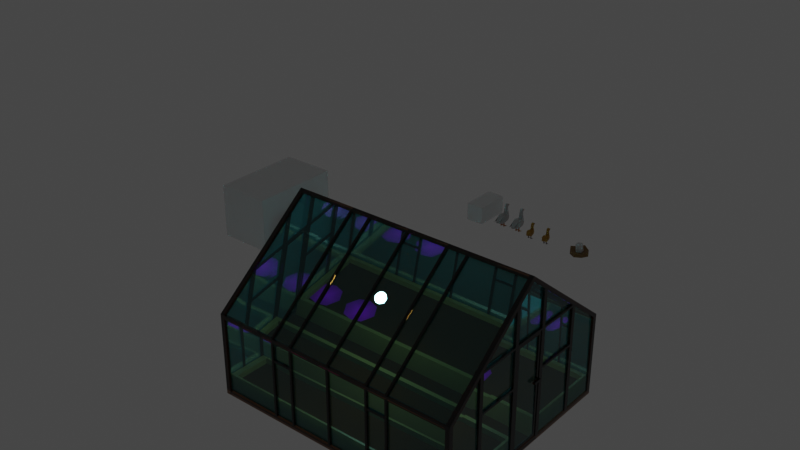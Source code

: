 # Source: Goose.blend  (saved by Blender 2.91.10; exported with 4.5.12 LTS)
import bpy
from mathutils import Matrix  # noqa: F401  (used for matrix-valued properties, if any)

bpy.ops.wm.read_factory_settings(use_empty=True)
scene = bpy.context.scene
scene.name = 'Scene'

# ---- collections
col_collection = bpy.data.collections.new('Collection'); scene.collection.children.link(col_collection)
col_animal_sizes = bpy.data.collections.new('Animal Sizes'); scene.collection.children.link(col_animal_sizes)

# ---- images (referenced by path relative to the original .blend; pixels are not part of the script)
import os
ASSET_DIR = os.environ.get("B2B_ASSET_DIR", "")  # directory of the original .blend (textures are referenced by path, not embedded)
HERE = os.path.dirname(os.path.abspath(__file__))  # packed textures are extracted next to this script under _unpacked/

def load_image(name, relpath, width, height, colorspace="sRGB"):
    """Load a texture the original file referenced (path relative to the .blend, or extracted next to this script)."""
    p = next((c for c in (os.path.join(HERE, relpath), os.path.join(ASSET_DIR, relpath)) if relpath and os.path.exists(c)), "")
    if p:
        img = bpy.data.images.load(p, check_existing=True)
        img.name = name
    else:  # same state as the original file: an image datablock whose file is absent (Cycles renders it pink)
        img = bpy.data.images.new(name, width, height)
        img.source = "FILE"
        img.filepath = "//" + (relpath or name)
    img.colorspace_settings.name = colorspace
    return img
img_wet_ground_002 = load_image('Wet Ground.002', 'Wet Ground.png', 1024, 1024, 'sRGB')
img_dry_ground = load_image('Dry Ground', 'Dry Ground.png', 1024, 1024, 'sRGB')

# ---- materials (node trees are filled in below, after node groups)
mat_wet_ground = bpy.data.materials.new('Wet Ground')
mat_wet_ground.surface_render_method = 'BLENDED'
mat_wet_ground.blend_method = 'BLEND'
mat_dry_ground = bpy.data.materials.new('Dry Ground')
mat_dry_ground.surface_render_method = 'BLENDED'
mat_dry_ground.blend_method = 'BLEND'
mat_wood = bpy.data.materials.new('Wood')
mat_ground = bpy.data.materials.new('Ground')
mat_material = bpy.data.materials.new('Material')
mat_material_001 = bpy.data.materials.new('Material.001')
mat_goose_main = bpy.data.materials.new('Goose main')
mat_goose_orange = bpy.data.materials.new('Goose orange')
mat_chicken_yellow = bpy.data.materials.new('Chicken yellow')
mat_egg = bpy.data.materials.new('Egg')
mat_goose_kid_main = bpy.data.materials.new('Goose kid main')
mat_goose_kid_addition = bpy.data.materials.new('Goose kid addition')

# ---- material node trees
mat_wet_ground.use_nodes = True; mat_wet_ground.node_tree.nodes.clear()
_N = mat_wet_ground.node_tree.nodes; _L = mat_wet_ground.node_tree.links
n0 = _N.new('ShaderNodeOutputMaterial'); n0.name = 'Material Output'; n0.location = (300, 300)
n1 = _N.new('ShaderNodeTexImage'); n1.name = 'Image Texture'; n1.location = (-200, 300)
n1.image = img_wet_ground_002
n1.extension = 'CLIP'
n2 = _N.new('ShaderNodeBsdfPrincipled'); n2.name = 'Principled BSDF'; n2.location = (0, 300)
n2.distribution = 'GGX'
n2.subsurface_method = 'BURLEY'
n2.inputs[3].default_value = 1.45
n2.inputs[27].default_value = (0.0, 0.0, 0.0, 1.0)
n2.inputs[28].default_value = 1.0
_L.new(n1.outputs[0], n2.inputs[0])
_L.new(n1.outputs[1], n2.inputs[4])
_L.new(n2.outputs[0], n0.inputs[0])
n0.is_active_output = True
mat_dry_ground.use_nodes = True; mat_dry_ground.node_tree.nodes.clear()
_N = mat_dry_ground.node_tree.nodes; _L = mat_dry_ground.node_tree.links
n0 = _N.new('ShaderNodeOutputMaterial'); n0.name = 'Material Output'; n0.location = (138, 291)
n1 = _N.new('ShaderNodeTexImage'); n1.name = 'Image Texture'; n1.location = (-262, 291)
n1.image = img_dry_ground
n1.extension = 'CLIP'
n2 = _N.new('ShaderNodeBsdfPrincipled'); n2.name = 'Principled BSDF'; n2.location = (-62, 291)
n2.distribution = 'GGX'
n2.subsurface_method = 'BURLEY'
n2.inputs[3].default_value = 1.45
n2.inputs[27].default_value = (0.0, 0.0, 0.0, 1.0)
n2.inputs[28].default_value = 1.0
_L.new(n1.outputs[0], n2.inputs[0])
_L.new(n1.outputs[1], n2.inputs[4])
_L.new(n2.outputs[0], n0.inputs[0])
n0.is_active_output = True
mat_wood.use_nodes = True; mat_wood.node_tree.nodes.clear()
_N = mat_wood.node_tree.nodes; _L = mat_wood.node_tree.links
n0 = _N.new('ShaderNodeBsdfPrincipled'); n0.name = 'Principled BSDF'; n0.location = (10, 300)
n0.distribution = 'GGX'
n0.subsurface_method = 'BURLEY'
n0.inputs[0].default_value = (0.2462, 0.1366, 0.03203, 1.0)
n0.inputs[3].default_value = 1.45
n0.inputs[27].default_value = (0.0, 0.0, 0.0, 1.0)
n0.inputs[28].default_value = 1.0
n1 = _N.new('ShaderNodeOutputMaterial'); n1.name = 'Material Output'; n1.location = (300, 300)
_L.new(n0.outputs[0], n1.inputs[0])
n1.is_active_output = True
mat_ground.use_nodes = True; mat_ground.node_tree.nodes.clear()
_N = mat_ground.node_tree.nodes; _L = mat_ground.node_tree.links
n0 = _N.new('ShaderNodeBsdfPrincipled'); n0.name = 'Principled BSDF'; n0.location = (15, 390)
n0.distribution = 'GGX'
n0.subsurface_method = 'BURLEY'
n0.inputs[0].default_value = (0.05522, 0.01159, 0.0, 1.0)
n0.inputs[2].default_value = 0.5996
n0.inputs[3].default_value = 1.45
n0.inputs[13].default_value = 0.0
n0.inputs[27].default_value = (0.0, 0.0, 0.0, 1.0)
n0.inputs[28].default_value = 1.0
n1 = _N.new('ShaderNodeOutputMaterial'); n1.name = 'Material Output'; n1.location = (305, 390)
_L.new(n0.outputs[0], n1.inputs[0])
n1.is_active_output = True
mat_material.use_nodes = True; mat_material.node_tree.nodes.clear()
_N = mat_material.node_tree.nodes; _L = mat_material.node_tree.links
n0 = _N.new('ShaderNodeBsdfPrincipled'); n0.name = 'Principled BSDF'; n0.location = (10, 300)
n0.distribution = 'GGX'
n0.subsurface_method = 'BURLEY'
n0.inputs[0].default_value = (0.0331, 0.006992, 0.001413, 1.0)
n0.inputs[2].default_value = 0.0
n0.inputs[3].default_value = 1.45
n0.inputs[13].default_value = 0.0
n0.inputs[18].default_value = 1.0
n0.inputs[27].default_value = (0.0, 0.0, 0.0, 1.0)
n0.inputs[28].default_value = 1.0
n1 = _N.new('ShaderNodeOutputMaterial'); n1.name = 'Material Output'; n1.location = (300, 300)
_L.new(n0.outputs[0], n1.inputs[0])
n1.is_active_output = True
mat_material_001.use_nodes = True; mat_material_001.node_tree.nodes.clear()
_N = mat_material_001.node_tree.nodes; _L = mat_material_001.node_tree.links
n0 = _N.new('ShaderNodeBsdfPrincipled'); n0.name = 'Principled BSDF'; n0.location = (10, 300)
n0.distribution = 'GGX'
n0.subsurface_method = 'BURLEY'
n0.inputs[0].default_value = (0.08212, 0.7286, 0.8, 1.0)
n0.inputs[2].default_value = 0.0
n0.inputs[3].default_value = 1.45
n0.inputs[13].default_value = 1.0
n0.inputs[18].default_value = 0.907
n0.inputs[27].default_value = (0.0, 0.0, 0.0, 1.0)
n0.inputs[28].default_value = 1.0
n1 = _N.new('ShaderNodeOutputMaterial'); n1.name = 'Material Output'; n1.location = (300, 300)
_L.new(n0.outputs[0], n1.inputs[0])
n1.is_active_output = True
mat_goose_main.use_nodes = True; mat_goose_main.node_tree.nodes.clear()
_N = mat_goose_main.node_tree.nodes; _L = mat_goose_main.node_tree.links
n0 = _N.new('ShaderNodeBsdfPrincipled'); n0.name = 'Principled BSDF'; n0.location = (10, 300)
n0.distribution = 'GGX'
n0.subsurface_method = 'BURLEY'
n0.inputs[0].default_value = (0.4878, 0.4878, 0.4878, 1.0)
n0.inputs[3].default_value = 1.45
n0.inputs[27].default_value = (0.0, 0.0, 0.0, 1.0)
n0.inputs[28].default_value = 1.0
n1 = _N.new('ShaderNodeOutputMaterial'); n1.name = 'Material Output'; n1.location = (300, 300)
_L.new(n0.outputs[0], n1.inputs[0])
n1.is_active_output = True
mat_goose_orange.use_nodes = True; mat_goose_orange.node_tree.nodes.clear()
_N = mat_goose_orange.node_tree.nodes; _L = mat_goose_orange.node_tree.links
n0 = _N.new('ShaderNodeBsdfPrincipled'); n0.name = 'Principled BSDF'; n0.location = (10, 300)
n0.distribution = 'GGX'
n0.subsurface_method = 'BURLEY'
n0.inputs[0].default_value = (0.4523, 0.1282, 0.01299, 1.0)
n0.inputs[3].default_value = 1.45
n0.inputs[27].default_value = (0.0, 0.0, 0.0, 1.0)
n0.inputs[28].default_value = 1.0
n1 = _N.new('ShaderNodeOutputMaterial'); n1.name = 'Material Output'; n1.location = (300, 300)
_L.new(n0.outputs[0], n1.inputs[0])
n1.is_active_output = True
mat_chicken_yellow.use_nodes = True; mat_chicken_yellow.node_tree.nodes.clear()
_N = mat_chicken_yellow.node_tree.nodes; _L = mat_chicken_yellow.node_tree.links
n0 = _N.new('ShaderNodeBsdfPrincipled'); n0.name = 'Principled BSDF'; n0.location = (10, 300)
n0.distribution = 'GGX'
n0.subsurface_method = 'BURLEY'
n0.inputs[0].default_value = (0.2169, 0.1138, 0.02599, 1.0)
n0.inputs[3].default_value = 1.45
n0.inputs[27].default_value = (0.0, 0.0, 0.0, 1.0)
n0.inputs[28].default_value = 1.0
n1 = _N.new('ShaderNodeOutputMaterial'); n1.name = 'Material Output'; n1.location = (300, 300)
_L.new(n0.outputs[0], n1.inputs[0])
n1.is_active_output = True
mat_egg.use_nodes = True; mat_egg.node_tree.nodes.clear()
_N = mat_egg.node_tree.nodes; _L = mat_egg.node_tree.links
n0 = _N.new('ShaderNodeBsdfPrincipled'); n0.name = 'Principled BSDF'; n0.location = (10, 300)
n0.distribution = 'GGX'
n0.subsurface_method = 'BURLEY'
n0.inputs[0].default_value = (0.6457, 0.6457, 0.6457, 1.0)
n0.inputs[3].default_value = 1.45
n0.inputs[27].default_value = (0.0, 0.0, 0.0, 1.0)
n0.inputs[28].default_value = 1.0
n1 = _N.new('ShaderNodeOutputMaterial'); n1.name = 'Material Output'; n1.location = (300, 300)
_L.new(n0.outputs[0], n1.inputs[0])
n1.is_active_output = True
mat_goose_kid_main.use_nodes = True; mat_goose_kid_main.node_tree.nodes.clear()
_N = mat_goose_kid_main.node_tree.nodes; _L = mat_goose_kid_main.node_tree.links
n0 = _N.new('ShaderNodeBsdfPrincipled'); n0.name = 'Principled BSDF'; n0.location = (10, 300)
n0.distribution = 'GGX'
n0.subsurface_method = 'BURLEY'
n0.inputs[0].default_value = (0.4101, 0.206, 0.01397, 1.0)
n0.inputs[3].default_value = 1.45
n0.inputs[27].default_value = (0.0, 0.0, 0.0, 1.0)
n0.inputs[28].default_value = 1.0
n1 = _N.new('ShaderNodeOutputMaterial'); n1.name = 'Material Output'; n1.location = (300, 300)
_L.new(n0.outputs[0], n1.inputs[0])
n1.is_active_output = True
mat_goose_kid_addition.use_nodes = True; mat_goose_kid_addition.node_tree.nodes.clear()
_N = mat_goose_kid_addition.node_tree.nodes; _L = mat_goose_kid_addition.node_tree.links
n0 = _N.new('ShaderNodeBsdfPrincipled'); n0.name = 'Principled BSDF'; n0.location = (10, 300)
n0.distribution = 'GGX'
n0.subsurface_method = 'BURLEY'
n0.inputs[0].default_value = (0.08747, 0.05034, 0.04239, 1.0)
n0.inputs[3].default_value = 1.45
n0.inputs[27].default_value = (0.0, 0.0, 0.0, 1.0)
n0.inputs[28].default_value = 1.0
n1 = _N.new('ShaderNodeOutputMaterial'); n1.name = 'Material Output'; n1.location = (300, 300)
_L.new(n0.outputs[0], n1.inputs[0])
n1.is_active_output = True

# ---- world
world_world = bpy.data.worlds.new('World'); scene.world = world_world
world_world.use_nodes = True; world_world.node_tree.nodes.clear()
_N = world_world.node_tree.nodes; _L = world_world.node_tree.links
n0 = _N.new('ShaderNodeOutputWorld'); n0.name = 'World Output'; n0.location = (300, 300)
n1 = _N.new('ShaderNodeBackground'); n1.name = 'Background'; n1.location = (10, 300)
n1.inputs[0].default_value = (0.05088, 0.05088, 0.05088, 1.0)
_L.new(n1.outputs[0], n0.inputs[0])
n0.is_active_output = True
world_world.color = (0.05088, 0.05088, 0.05088)
world_world.use_sun_shadow = False
world_world.sun_shadow_jitter_overblur = 0.0

# ---- lights
light_point = bpy.data.lights.new('Point', 'POINT')
light_point.transmission_factor = 0.0
light_point.energy = 200.0
light_point.shadow_soft_size = 0.25
light_point.shadow_maximum_resolution = 0.006
light_point.use_absolute_resolution = True

# ---- meshes
me_plane = bpy.data.meshes.new('Plane')
me_plane.from_pydata([(0.6207, 0.765, -0.01421), (-0.6207, 0.765, -0.01421), (0.0, 0.9761, -0.0001581), (0.6207, -0.765, -0.01421), (0.9745, 0.0, -0.0001581), (-0.6207, -0.765, -0.01421), (-0.9745, 0.0, -0.0001581), (0.0, -0.9761, -0.0001581)], [], [(2, 1, 6, 5, 7, 3, 4, 0)])
_uv = me_plane.uv_layers.new(name='UVMap')
_uv.uv.foreach_set('vector', [0.2489, 0.9638, 9.632e-05, 0.7273, 9.622e-05, 0.2861, 0.336, 9.622e-05, 0.6774, 0.03622, 0.9261, 0.2727, 0.9261, 0.7139, 0.5902, 0.9999])
me_plane.materials.append(mat_wet_ground)
me_plane.use_remesh_fix_poles = True
me_plane.use_remesh_preserve_attributes = False
me_plane.use_mirror_vertex_groups = False
me_plane.update()
me_plane_001 = bpy.data.meshes.new('Plane.001')
me_plane_001.from_pydata([(0.6207, 0.765, -0.01421), (-0.6207, 0.765, -0.01421), (0.0, 0.9761, -0.0001581), (0.6207, -0.765, -0.01421), (0.9745, 0.0, -0.0001581), (-0.6207, -0.765, -0.01421), (-0.9745, 0.0, -0.0001581), (0.0, -0.9761, -0.0001581)], [], [(2, 1, 6, 5, 7, 3, 4, 0)])
_uv = me_plane_001.uv_layers.new(name='UVMap')
_uv.uv.foreach_set('vector', [0.2489, 0.9638, 9.632e-05, 0.7273, 9.622e-05, 0.2861, 0.336, 9.622e-05, 0.6774, 0.03622, 0.9261, 0.2727, 0.9261, 0.7139, 0.5902, 0.9999])
me_plane_001.materials.append(mat_dry_ground)
me_plane_001.use_remesh_fix_poles = True
me_plane_001.use_remesh_preserve_attributes = False
me_plane_001.use_mirror_vertex_groups = False
me_plane_001.update()
me_cube_016 = bpy.data.meshes.new('Cube.016')
me_cube_016.from_pydata([(6.018, 2.0, 0.3164), (6.018, 2.0, -0.6836), (6.018, -2.0, -0.6836), (-6.018, 2.0, -0.6836), (-6.018, -2.0, 0.3164), (-6.018, -2.0, -0.6836), (5.726, -1.806, 0.3164), (-5.726, -1.806, 0.3164), (5.726, 1.806, 0.3164), (-5.726, 1.806, 0.3164), (6.018, -2.0, 0.3164), (-6.018, 2.0, 0.3164), (5.726, -1.806, 0.05081), (-5.726, -1.806, 0.05081), (5.726, 1.806, 0.05081), (-5.726, 1.806, 0.05081)], [], [(2, 10, 4, 5), (5, 4, 11, 3), (1, 0, 10, 2), (3, 11, 0, 1), (8, 9, 15, 14), (6, 7, 4, 10), (8, 6, 10, 0), (7, 9, 11, 4), (9, 8, 0, 11), (14, 15, 13, 12), (6, 8, 14, 12), (9, 7, 13, 15), (7, 6, 12, 13)])
me_cube_016.polygons.foreach_set('material_index', [0, 0, 0, 0, 0, 0, 0, 0, 0, 1, 0, 0, 0])
_uv = me_cube_016.uv_layers.new(name='UVMap')
_uv.uv.foreach_set('vector', [0.8022, 0.9922, 0.7102, 0.9922, 0.7102, 0.256, 0.8022, 0.256, 0.005136, 0.9889, 0.005136, 0.8302, 0.6402, 0.8302, 0.6402, 0.9889, 0.3475, 0.2409, 0.3475, 0.08205, 0.9831, 0.08205, 0.9831, 0.2409, 0.8336, 0.261, 0.9249, 0.261, 0.9249, 0.9916, 0.8336, 0.9916, 0.9426, 0.9738, 0.9426, 0.2787, 0.9669, 0.2787, 0.9669, 0.9738, 0.6923, 0.9744, 0.6923, 0.2739, 0.7102, 0.256, 0.7102, 0.9922, 0.3784, 0.05123, 0.9523, 0.05123, 0.9831, 0.08205, 0.3475, 0.08205, 0.03593, 0.7994, 0.6094, 0.7994, 0.6402, 0.8302, 0.005136, 0.8302, 0.9426, 0.2787, 0.9426, 0.9738, 0.9249, 0.9916, 0.9249, 0.261, 0.323, 0.009652, 0.323, 0.6648, 0.01212, 0.6648, 0.01212, 0.009652, 0.9523, 0.05123, 0.3784, 0.05123, 0.3784, 0.009026, 0.9523, 0.009026, 0.6094, 0.7994, 0.03593, 0.7994, 0.03593, 0.7572, 0.6094, 0.7572, 0.6923, 0.2739, 0.6923, 0.9744, 0.6679, 0.9744, 0.6679, 0.2739])
me_cube_016.materials.append(mat_wood)
me_cube_016.materials.append(mat_ground)
me_cube_016.use_remesh_preserve_volume = False
me_cube_016.use_remesh_preserve_attributes = False
me_cube_016.use_mirror_vertex_groups = False
me_cube_016.update()
me_cube_003 = bpy.data.meshes.new('Cube.003')
me_cube_003.from_pydata([(6.018, 2.0, 0.3164), (6.018, 2.0, -0.6836), (6.018, -2.0, -0.6836), (-6.018, 2.0, -0.6836), (-6.018, -2.0, 0.3164), (-6.018, -2.0, -0.6836), (5.726, -1.806, 0.3164), (-5.726, -1.806, 0.3164), (5.726, 1.806, 0.3164), (-5.726, 1.806, 0.3164), (6.018, -2.0, 0.3164), (-6.018, 2.0, 0.3164), (5.726, -1.806, 0.05081), (-5.726, -1.806, 0.05081), (5.726, 1.806, 0.05081), (-5.726, 1.806, 0.05081)], [], [(2, 10, 4, 5), (5, 4, 11, 3), (1, 0, 10, 2), (3, 11, 0, 1), (8, 9, 15, 14), (6, 7, 4, 10), (8, 6, 10, 0), (7, 9, 11, 4), (9, 8, 0, 11), (14, 15, 13, 12), (6, 8, 14, 12), (9, 7, 13, 15), (7, 6, 12, 13)])
me_cube_003.polygons.foreach_set('material_index', [0, 0, 0, 0, 0, 0, 0, 0, 0, 1, 0, 0, 0])
_uv = me_cube_003.uv_layers.new(name='UVMap')
_uv.uv.foreach_set('vector', [0.8022, 0.9922, 0.7102, 0.9922, 0.7102, 0.256, 0.8022, 0.256, 0.005136, 0.9889, 0.005136, 0.8302, 0.6402, 0.8302, 0.6402, 0.9889, 0.3475, 0.2409, 0.3475, 0.08205, 0.9831, 0.08205, 0.9831, 0.2409, 0.8336, 0.261, 0.9249, 0.261, 0.9249, 0.9916, 0.8336, 0.9916, 0.9426, 0.9738, 0.9426, 0.2787, 0.9669, 0.2787, 0.9669, 0.9738, 0.6923, 0.9744, 0.6923, 0.2739, 0.7102, 0.256, 0.7102, 0.9922, 0.3784, 0.05123, 0.9523, 0.05123, 0.9831, 0.08205, 0.3475, 0.08205, 0.03593, 0.7994, 0.6094, 0.7994, 0.6402, 0.8302, 0.005136, 0.8302, 0.9426, 0.2787, 0.9426, 0.9738, 0.9249, 0.9916, 0.9249, 0.261, 0.323, 0.009652, 0.323, 0.6648, 0.01212, 0.6648, 0.01212, 0.009652, 0.9523, 0.05123, 0.3784, 0.05123, 0.3784, 0.009026, 0.9523, 0.009026, 0.6094, 0.7994, 0.03593, 0.7994, 0.03593, 0.7572, 0.6094, 0.7572, 0.6923, 0.2739, 0.6923, 0.9744, 0.6679, 0.9744, 0.6679, 0.2739])
me_cube_003.materials.append(mat_wood)
me_cube_003.materials.append(mat_ground)
me_cube_003.use_remesh_preserve_volume = False
me_cube_003.use_remesh_preserve_attributes = False
me_cube_003.use_mirror_vertex_groups = False
me_cube_003.update()
me_cube = bpy.data.meshes.new('Cube')
me_cube.from_pydata([(2.0, -80.01, 5.361), (2.0, -80.0, 0.199), (2.0, -82.0, 5.202), (2.0, -82.0, 0.199), (-1.788e-07, -80.01, 5.361), (-1.788e-07, -80.0, 0.199), (-1.788e-07, -82.0, 5.202), (-1.788e-07, -82.0, 0.199), (-0.0006456, -100.0, 0.1979), (-1.788e-07, -100.0, 4.0), (-1.788e-07, -98.0, 0.1978), (-1.788e-07, -98.01, 3.925), (1.999, -100.0, 0.1979), (2.0, -100.0, 4.0), (2.0, -98.0, 0.1978), (2.0, -98.01, 3.925), (2.0, -0.005607, 4.001), (1.371e-06, -50.0, 8.0), (2.0, -1.991, 3.925), (1.371e-06, -50.0, 7.754), (1.999, -0.01027, 0.1993), (2.0, -50.0, 8.0), (2.0, -2.004, 0.1994), (2.0, -50.0, 7.754), (-0.0006463, -0.01027, 0.1993), (-1.609e-06, -0.005607, 4.001), (-1.371e-06, -2.004, 0.1994), (-1.371e-06, -1.991, 3.925), (-5.96e-08, -19.99, 5.361), (0.0, -20.01, 0.199), (0.0, -18.01, 5.202), (0.0, -18.01, 0.199), (2.0, -19.99, 5.361), (2.0, -20.01, 0.199), (2.0, -18.01, 5.202), (2.0, -18.01, 0.199), (2.0, -58.01, 7.115), (2.0, -58.0, 0.199), (2.0, -60.0, 6.957), (2.0, -60.0, 0.199), (-1.788e-07, -58.01, 7.115), (-1.788e-07, -58.0, 0.199), (-1.788e-07, -60.0, 6.957), (-1.788e-07, -60.0, 0.199), (0.0, -41.99, 7.115), (0.0, -42.01, 0.199), (0.0, -40.01, 6.957), (0.0, -40.01, 0.199), (2.0, -41.99, 7.115), (2.0, -42.01, 0.199), (2.0, -40.01, 6.957), (2.0, -40.01, 0.199), (2.0, -40.01, 5.361), (2.0, -60.0, 5.36), (2.0, -80.01, 5.259), (2.0, -60.0, 5.259), (-1.788e-07, -40.01, 5.361), (-1.192e-07, -60.0, 5.36), (-1.192e-07, -80.01, 5.259), (-1.192e-07, -60.0, 5.259), (-5.96e-08, -19.99, 3.497), (2.0, -40.01, 5.259), (2.0, -20.0, 5.259), (2.0, -19.99, 3.497), (-1.192e-07, -40.01, 5.259), (-1.192e-07, -20.0, 5.259), (2.0, -40.01, 3.497), (-1.788e-07, -40.01, 3.497), (2.0, -40.01, 3.396), (2.0, -20.0, 3.396), (-1.192e-07, -40.01, 3.396), (-1.192e-07, -20.0, 3.396), (-5.96e-08, -59.99, 3.497), (2.0, -59.99, 3.497), (2.0, -80.01, 3.497), (-1.788e-07, -80.01, 3.497), (2.0, -80.01, 3.396), (2.0, -60.0, 3.396), (-1.192e-07, -80.01, 3.396), (-1.192e-07, -60.0, 3.396), (-5.96e-08, -42.0, 5.36), (2.0, -42.0, 5.36), (2.0, -58.01, 5.36), (-1.788e-07, -58.01, 5.36), (2.0, -58.01, 5.259), (2.0, -42.0, 5.259), (-1.192e-07, -58.01, 5.259), (-1.192e-07, -42.0, 5.259), (1.999, -100.0, -0.0005848), (1.999, -0.01697, -0.0007889), (-0.001291, -100.0, -0.0005848), (-0.001291, -0.01697, -0.0007889), (0.3156, -58.0, 0.2011), (0.3156, -42.0, 0.2011), (0.3156, -58.0, 5.255), (0.3156, -42.0, 5.255), (1.762, -58.0, 0.2011), (1.762, -58.0, 5.255), (1.762, -42.0, 0.2011), (1.762, -42.0, 5.255), (1.762, -43.37, 0.3435), (0.3156, -43.37, 0.3435), (1.762, -56.63, 0.3435), (0.3156, -56.63, 0.3435), (1.762, -43.37, 5.112), (0.3156, -43.37, 5.112), (1.762, -56.63, 5.112), (0.3156, -56.63, 5.112), (-0.8113, -57.99, 2.951), (-0.8113, -57.99, 3.049), (-0.8113, -53.99, 2.951), (-0.8113, -53.99, 3.049), (0.3145, -57.99, 2.951), (0.3145, -57.99, 3.049), (0.3145, -53.99, 2.951), (0.3145, -53.99, 3.049), (120.0, -80.01, 5.361), (120.0, -80.0, 0.199), (120.0, -82.0, 5.202), (120.0, -82.0, 0.199), (118.0, -80.01, 5.361), (118.0, -80.0, 0.199), (118.0, -82.0, 5.202), (118.0, -82.0, 0.199), (118.0, -100.0, 0.1979), (118.0, -100.0, 4.0), (118.0, -98.0, 0.1978), (118.0, -98.01, 3.925), (120.0, -100.0, 0.1979), (120.0, -100.0, 4.0), (120.0, -98.0, 0.1978), (120.0, -98.01, 3.925), (120.0, -0.005607, 4.001), (118.0, -50.0, 8.0), (120.0, -1.991, 3.925), (118.0, -50.0, 7.754), (120.0, -0.01027, 0.1993), (120.0, -50.0, 8.0), (120.0, -2.004, 0.1994), (120.0, -50.0, 7.754), (118.0, -0.01027, 0.1993), (118.0, -0.005607, 4.001), (118.0, -2.004, 0.1994), (118.0, -1.991, 3.925), (118.0, -19.99, 5.361), (118.0, -20.01, 0.199), (118.0, -18.01, 5.202), (118.0, -18.01, 0.199), (120.0, -19.99, 5.361), (120.0, -20.01, 0.199), (120.0, -18.01, 5.202), (120.0, -18.01, 0.199), (120.0, -58.01, 7.115), (120.0, -58.0, 0.199), (120.0, -60.0, 6.957), (120.0, -60.0, 0.199), (118.0, -58.01, 7.115), (118.0, -58.0, 0.199), (118.0, -60.0, 6.957), (118.0, -60.0, 0.199), (118.0, -41.99, 7.115), (118.0, -42.01, 0.199), (118.0, -40.01, 6.957), (118.0, -40.01, 0.199), (120.0, -41.99, 7.115), (120.0, -42.01, 0.199), (120.0, -40.01, 6.957), (120.0, -40.01, 0.199), (120.0, -40.01, 5.361), (120.0, -60.0, 5.36), (120.0, -80.01, 5.259), (120.0, -60.0, 5.259), (118.0, -40.01, 5.361), (118.0, -60.0, 5.36), (118.0, -80.01, 5.259), (118.0, -60.0, 5.259), (118.0, -19.99, 3.497), (120.0, -40.01, 5.259), (120.0, -20.0, 5.259), (120.0, -19.99, 3.497), (118.0, -40.01, 5.259), (118.0, -20.0, 5.259), (120.0, -40.01, 3.497), (118.0, -40.01, 3.497), (120.0, -40.01, 3.396), (120.0, -20.0, 3.396), (118.0, -40.01, 3.396), (118.0, -20.0, 3.396), (118.0, -59.99, 3.497), (120.0, -59.99, 3.497), (120.0, -80.01, 3.497), (118.0, -80.01, 3.497), (120.0, -80.01, 3.396), (120.0, -60.0, 3.396), (118.0, -80.01, 3.396), (118.0, -60.0, 3.396), (118.0, -42.0, 5.36), (120.0, -42.0, 5.36), (120.0, -58.01, 5.36), (118.0, -58.01, 5.36), (120.0, -58.01, 5.259), (120.0, -42.0, 5.259), (118.0, -58.01, 5.259), (118.0, -42.0, 5.259), (120.0, -100.0, -0.0005848), (120.0, -0.01697, -0.0007889), (118.0, -100.0, -0.0005848), (118.0, -0.01697, -0.0007889), (118.3, -58.0, 0.2011), (118.3, -42.0, 0.2011), (118.3, -58.0, 5.255), (118.3, -42.0, 5.255), (119.7, -58.0, 0.2011), (119.7, -58.0, 5.255), (119.7, -42.0, 0.2011), (119.7, -42.0, 5.255), (119.7, -43.37, 0.3435), (118.3, -43.37, 0.3435), (119.7, -56.63, 0.3435), (118.3, -56.63, 0.3435), (119.7, -43.37, 5.112), (118.3, -43.37, 5.112), (119.7, -56.63, 5.112), (118.3, -56.63, 5.112), (119.7, -46.01, 2.951), (119.7, -46.01, 3.049), (119.7, -42.01, 2.951), (119.7, -42.01, 3.049), (120.9, -46.01, 2.951), (120.9, -46.01, 3.049), (120.9, -42.01, 2.951), (120.9, -42.01, 3.049), (-0.0006456, -98.0, 0.1979), (-0.001291, -98.01, -0.0005889), (1.999, -98.01, -0.0005889), (1.999, -98.0, 0.1979), (118.0, -1.998, 0.1993), (118.0, -2.004, -0.0007849), (120.0, -2.004, -0.0007849), (120.0, -1.998, 0.1993), (118.0, -98.01, -0.000589), (118.0, -98.0, 0.1979), (120.0, -98.01, -0.000589), (120.0, -98.0, 0.1979), (-0.0006463, -2.002, 0.1993), (1.999, -2.008, -0.0007848), (1.999, -2.002, 0.1993), (-0.001291, -2.008, -0.0007848), (59.5, -0.07064, 3.802), (1.999, -100.0, 3.802), (118.0, -100.0, 3.802), (1.999, -98.03, 3.802), (59.5, -0.07064, 0.1979), (118.0, -98.01, 3.802), (59.5, -1.732, 3.802), (59.5, -1.732, 0.1979), (1.999, -0.00718, 3.802), (118.0, -0.00718, 3.802), (1.999, -1.971, 3.802), (118.0, -1.995, 3.802), (60.5, -1.732, 0.1979), (60.5, -1.732, 3.802), (60.5, -0.07064, 0.1979), (60.5, -0.07064, 3.802), (79.5, -0.07064, 3.802), (79.5, -0.07064, 0.1979), (79.5, -1.732, 3.802), (79.5, -1.732, 0.1979), (80.5, -1.732, 0.1979), (80.5, -1.732, 3.802), (80.5, -0.07064, 0.1979), (80.5, -0.07064, 3.802), (39.5, -0.07064, 3.802), (39.5, -0.07064, 0.1979), (39.5, -1.732, 3.802), (39.5, -1.732, 0.1979), (40.5, -1.732, 0.1979), (40.5, -1.732, 3.802), (40.5, -0.07064, 0.1979), (40.5, -0.07064, 3.802), (89.5, -0.07064, 3.802), (89.5, -0.07064, 0.1979), (89.5, -1.732, 3.802), (89.5, -1.732, 0.1979), (90.5, -1.732, 0.1979), (90.5, -1.732, 3.802), (90.5, -0.07064, 0.1979), (90.5, -0.07064, 3.802), (29.5, -0.07064, 3.802), (29.5, -0.07064, 0.1979), (29.5, -1.732, 3.802), (29.5, -1.732, 0.1979), (30.5, -1.732, 0.1979), (30.5, -1.732, 3.802), (30.5, -0.07064, 0.1979), (30.5, -0.07064, 3.802), (80.5, -1.565, 2.999), (80.5, -0.09205, 2.999), (89.51, -0.09205, 2.999), (89.51, -1.565, 2.999), (89.51, -0.09205, 2.898), (80.5, -0.09205, 2.898), (89.51, -1.565, 2.898), (80.5, -1.565, 2.898), (30.5, -1.565, 2.999), (30.5, -0.09205, 2.999), (39.51, -0.09205, 2.999), (39.51, -1.565, 2.999), (39.51, -0.09205, 2.898), (30.5, -0.09205, 2.898), (39.51, -1.565, 2.898), (30.5, -1.565, 2.898), (2.0, -51.63, 7.87), (118.0, -51.63, 7.87), (2.0, -48.38, 7.87), (118.0, -48.38, 7.87), (59.5, -98.33, 3.802), (59.5, -98.33, 0.1979), (59.5, -100.0, 3.802), (59.5, -100.0, 0.1979), (60.5, -100.0, 0.1979), (60.5, -100.0, 3.802), (60.5, -98.33, 0.1979), (60.5, -98.33, 3.802), (79.5, -98.33, 3.802), (79.5, -98.33, 0.1979), (79.5, -100.0, 3.802), (79.5, -100.0, 0.1979), (80.5, -100.0, 0.1979), (80.5, -100.0, 3.802), (80.5, -98.33, 0.1979), (80.5, -98.33, 3.802), (39.5, -98.33, 3.802), (39.5, -98.33, 0.1979), (39.5, -100.0, 3.802), (39.5, -100.0, 0.1979), (40.5, -100.0, 0.1979), (40.5, -100.0, 3.802), (40.5, -98.33, 0.1979), (40.5, -98.33, 3.802), (89.5, -98.33, 3.802), (89.5, -98.33, 0.1979), (89.5, -100.0, 3.802), (89.5, -100.0, 0.1979), (90.5, -100.0, 0.1979), (90.5, -100.0, 3.802), (90.5, -98.33, 0.1979), (90.5, -98.33, 3.802), (29.5, -98.33, 3.802), (29.5, -98.33, 0.1979), (29.5, -100.0, 3.802), (29.5, -100.0, 0.1979), (30.5, -100.0, 0.1979), (30.5, -100.0, 3.802), (30.5, -98.33, 0.1979), (30.5, -98.33, 3.802), (80.5, -99.83, 2.999), (80.5, -98.36, 2.999), (89.51, -98.36, 2.999), (89.51, -99.83, 2.999), (89.51, -98.36, 2.898), (80.5, -98.36, 2.898), (89.51, -99.83, 2.898), (80.5, -99.83, 2.898), (30.5, -99.83, 2.999), (30.5, -98.36, 2.999), (39.51, -98.36, 2.999), (39.51, -99.83, 2.999), (39.51, -98.36, 2.898), (30.5, -98.36, 2.898), (39.51, -99.83, 2.898), (30.5, -99.83, 2.898), (60.5, -50.0, 7.754), (60.5, -51.63, 7.87), (59.5, -50.0, 7.754), (59.5, -51.63, 7.87), (60.5, -98.01, 3.925), (60.5, -100.0, 4.0), (59.5, -98.01, 3.925), (59.5, -100.0, 4.0), (40.5, -50.0, 7.754), (40.5, -51.63, 7.87), (39.5, -50.0, 7.754), (39.5, -51.63, 7.87), (40.5, -98.01, 3.925), (40.5, -100.0, 4.0), (39.5, -98.01, 3.925), (39.5, -100.0, 4.0), (30.5, -50.0, 7.754), (30.5, -51.63, 7.87), (29.5, -50.0, 7.754), (29.5, -51.63, 7.87), (30.5, -98.01, 3.925), (30.5, -100.0, 4.0), (29.5, -98.01, 3.925), (29.5, -100.0, 4.0), (80.5, -50.0, 7.754), (80.5, -51.63, 7.87), (79.5, -50.0, 7.754), (79.5, -51.63, 7.87), (80.5, -98.01, 3.925), (80.5, -100.0, 4.0), (79.5, -98.01, 3.925), (79.5, -100.0, 4.0), (90.5, -50.0, 7.754), (90.5, -51.63, 7.87), (89.5, -50.0, 7.754), (89.5, -51.63, 7.87), (90.5, -98.01, 3.925), (90.5, -100.0, 4.0), (89.5, -98.01, 3.925), (89.5, -100.0, 4.0), (60.5, -50.02, 7.754), (60.5, -48.39, 7.87), (59.5, -50.02, 7.754), (59.5, -48.39, 7.87), (60.5, -2.007, 3.925), (60.5, -0.02151, 4.0), (59.5, -2.007, 3.925), (59.5, -0.02151, 4.0), (40.5, -50.02, 7.754), (40.5, -48.39, 7.87), (39.5, -50.02, 7.754), (39.5, -48.39, 7.87), (40.5, -2.007, 3.925), (40.5, -0.02151, 4.0), (39.5, -2.007, 3.925), (39.5, -0.02151, 4.0), (30.5, -50.02, 7.754), (30.5, -48.39, 7.87), (29.5, -50.02, 7.754), (29.5, -48.39, 7.87), (30.5, -2.007, 3.925), (30.5, -0.02151, 4.0), (29.5, -2.007, 3.925), (29.5, -0.02151, 4.0), (80.5, -50.02, 7.754), (80.5, -48.39, 7.87), (79.5, -50.02, 7.754), (79.5, -48.39, 7.87), (80.5, -2.007, 3.925), (80.5, -0.02151, 4.0), (79.5, -2.007, 3.925), (79.5, -0.02151, 4.0), (90.5, -50.02, 7.754), (90.5, -48.39, 7.87), (89.5, -50.02, 7.754), (89.5, -48.39, 7.87), (90.5, -2.007, 3.925), (90.5, -0.02151, 4.0), (89.5, -2.007, 3.925), (89.5, -0.02151, 4.0), (1.0, -59.44, 0.0), (119.0, -59.44, 0.0), (1.0, -40.56, 0.0), (119.0, -40.56, 0.0)], [], [(1, 0, 2, 3), (5, 4, 0, 1), (3, 2, 6, 7), (7, 6, 4, 5), (8, 9, 11, 10), (10, 11, 15, 14), (14, 15, 13, 12), (12, 13, 9, 8), (20, 16, 18, 22), (9, 17, 19, 11), (11, 19, 23, 15), (15, 23, 21, 13), (13, 21, 17, 9), (22, 18, 27, 26), (26, 27, 25, 24), (24, 25, 16, 20), (16, 21, 23, 18), (18, 23, 19, 27), (27, 19, 17, 25), (25, 17, 21, 16), (29, 28, 30, 31), (33, 32, 28, 29), (31, 30, 34, 35), (35, 34, 32, 33), (37, 36, 38, 39), (41, 40, 36, 37), (39, 38, 42, 43), (43, 42, 40, 41), (45, 44, 46, 47), (49, 48, 44, 45), (47, 46, 50, 51), (51, 50, 48, 49), (53, 0, 54, 55), (57, 4, 0, 53), (55, 54, 58, 59), (59, 58, 4, 57), (32, 52, 61, 62), (28, 56, 52, 32), (62, 61, 64, 65), (65, 64, 56, 28), (63, 66, 68, 69), (60, 67, 66, 63), (69, 68, 70, 71), (71, 70, 67, 60), (73, 74, 76, 77), (72, 75, 74, 73), (77, 76, 78, 79), (79, 78, 75, 72), (81, 82, 84, 85), (80, 83, 82, 81), (85, 84, 86, 87), (87, 86, 83, 80), (235, 12, 88, 234), (232, 8, 12, 235), (233, 90, 8, 232), (24, 20, 89, 91), (93, 95, 99, 98), (93, 98, 96, 92), (98, 99, 104, 100, 102, 96), (99, 95, 94, 97), (96, 97, 94, 92), (92, 94, 107, 103, 101, 93), (103, 102, 100, 101), (93, 101, 105, 107, 94, 95), (101, 100, 104, 105), (96, 102, 106, 104, 99, 97), (102, 103, 107, 106), (106, 107, 105, 104), (108, 109, 111, 110), (110, 111, 115, 114), (114, 115, 113, 112), (112, 113, 109, 108), (110, 114, 112, 108), (115, 111, 109, 113), (117, 116, 118, 119), (121, 120, 116, 117), (119, 118, 122, 123), (123, 122, 120, 121), (124, 125, 127, 126), (126, 127, 131, 130), (130, 131, 129, 128), (128, 129, 125, 124), (136, 132, 134, 138), (125, 133, 135, 127), (127, 135, 139, 131), (131, 139, 137, 129), (129, 137, 133, 125), (138, 134, 143, 142), (142, 143, 141, 140), (140, 141, 132, 136), (132, 137, 139, 134), (134, 139, 135, 143), (143, 135, 133, 141), (141, 133, 137, 132), (145, 144, 146, 147), (149, 148, 144, 145), (147, 146, 150, 151), (151, 150, 148, 149), (153, 152, 154, 155), (157, 156, 152, 153), (155, 154, 158, 159), (159, 158, 156, 157), (161, 160, 162, 163), (165, 164, 160, 161), (163, 162, 166, 167), (167, 166, 164, 165), (169, 116, 170, 171), (173, 120, 116, 169), (171, 170, 174, 175), (175, 174, 120, 173), (148, 168, 177, 178), (144, 172, 168, 148), (178, 177, 180, 181), (181, 180, 172, 144), (179, 182, 184, 185), (176, 183, 182, 179), (185, 184, 186, 187), (187, 186, 183, 176), (189, 190, 192, 193), (188, 191, 190, 189), (193, 192, 194, 195), (195, 194, 191, 188), (197, 198, 200, 201), (196, 199, 198, 197), (201, 200, 202, 203), (203, 202, 199, 196), (243, 128, 204, 242), (241, 124, 128, 243), (240, 206, 124, 241), (140, 136, 205, 207), (209, 211, 215, 214), (209, 214, 212, 208), (214, 215, 220, 216, 218, 212), (215, 211, 210, 213), (212, 213, 210, 208), (208, 210, 223, 219, 217, 209), (219, 218, 216, 217), (209, 217, 221, 223, 210, 211), (217, 216, 220, 221), (212, 218, 222, 220, 215, 213), (218, 219, 223, 222), (222, 223, 221, 220), (224, 225, 227, 226), (226, 227, 231, 230), (230, 231, 229, 228), (228, 229, 225, 224), (226, 230, 228, 224), (231, 227, 225, 229), (8, 90, 88, 12), (206, 124, 12, 88), (247, 233, 232, 244), (244, 232, 235, 246), (246, 235, 234, 245), (124, 206, 204, 128), (207, 237, 236, 140), (140, 236, 239, 136), (136, 239, 238, 205), (237, 240, 241, 236), (236, 241, 243, 239), (239, 243, 242, 238), (241, 235, 12, 124), (89, 20, 140, 207), (20, 246, 245, 89), (24, 244, 246, 20), (91, 247, 244, 24), (20, 22, 236, 140), (255, 254, 248, 252), (252, 248, 263, 262), (250, 125, 13, 249), (127, 15, 13, 125), (251, 15, 127, 253), (260, 261, 254, 255), (262, 263, 261, 260), (257, 256, 16, 141), (143, 141, 16, 18), (258, 259, 143, 18), (252, 262, 260, 255), (263, 248, 254, 261), (267, 266, 264, 265), (265, 264, 271, 270), (268, 269, 266, 267), (270, 271, 269, 268), (265, 270, 268, 267), (271, 264, 266, 269), (275, 274, 272, 273), (273, 272, 279, 278), (276, 277, 274, 275), (278, 279, 277, 276), (273, 278, 276, 275), (279, 272, 274, 277), (283, 282, 280, 281), (281, 280, 287, 286), (284, 285, 282, 283), (286, 287, 285, 284), (281, 286, 284, 283), (287, 280, 282, 285), (291, 290, 288, 289), (289, 288, 295, 294), (292, 293, 290, 291), (294, 295, 293, 292), (289, 294, 292, 291), (295, 288, 290, 293), (297, 298, 300, 301), (296, 299, 298, 297), (301, 300, 302, 303), (303, 302, 299, 296), (305, 306, 308, 309), (304, 307, 306, 305), (309, 308, 310, 311), (311, 310, 307, 304), (21, 312, 313, 133), (133, 315, 314, 21), (319, 318, 316, 317), (317, 316, 323, 322), (320, 321, 318, 319), (322, 323, 321, 320), (317, 322, 320, 319), (323, 316, 318, 321), (327, 326, 324, 325), (325, 324, 331, 330), (328, 329, 326, 327), (330, 331, 329, 328), (325, 330, 328, 327), (331, 324, 326, 329), (335, 334, 332, 333), (333, 332, 339, 338), (336, 337, 334, 335), (338, 339, 337, 336), (333, 338, 336, 335), (339, 332, 334, 337), (343, 342, 340, 341), (341, 340, 347, 346), (344, 345, 342, 343), (346, 347, 345, 344), (341, 346, 344, 343), (347, 340, 342, 345), (351, 350, 348, 349), (349, 348, 355, 354), (352, 353, 350, 351), (354, 355, 353, 352), (349, 354, 352, 351), (355, 348, 350, 353), (357, 358, 360, 361), (356, 359, 358, 357), (361, 360, 362, 363), (363, 362, 359, 356), (365, 366, 368, 369), (364, 367, 366, 365), (369, 368, 370, 371), (371, 370, 367, 364), (385, 381, 383, 387), (377, 373, 375, 379), (378, 374, 372, 376), (379, 375, 374, 378), (376, 372, 373, 377), (386, 382, 380, 384), (387, 383, 382, 386), (384, 380, 381, 385), (393, 389, 391, 395), (394, 390, 388, 392), (395, 391, 390, 394), (392, 388, 389, 393), (401, 397, 399, 403), (402, 398, 396, 400), (403, 399, 398, 402), (400, 396, 397, 401), (409, 405, 407, 411), (410, 406, 404, 408), (411, 407, 406, 410), (408, 404, 405, 409), (425, 427, 423, 421), (417, 419, 415, 413), (418, 416, 412, 414), (419, 418, 414, 415), (416, 417, 413, 412), (426, 424, 420, 422), (427, 426, 422, 423), (424, 425, 421, 420), (433, 435, 431, 429), (434, 432, 428, 430), (435, 434, 430, 431), (432, 433, 429, 428), (441, 443, 439, 437), (442, 440, 436, 438), (443, 442, 438, 439), (440, 441, 437, 436), (449, 451, 447, 445), (450, 448, 444, 446), (451, 450, 446, 447), (448, 449, 445, 444), (428, 429, 389, 388), (429, 431, 391, 389), (431, 430, 390, 391), (430, 428, 388, 390), (420, 421, 381, 380), (421, 423, 383, 381), (423, 422, 382, 383), (422, 420, 380, 382), (412, 413, 373, 372), (413, 415, 375, 373), (415, 414, 374, 375), (414, 412, 372, 374), (436, 437, 397, 396), (437, 439, 399, 397), (439, 438, 398, 399), (438, 436, 396, 398), (444, 445, 405, 404), (445, 447, 407, 405), (447, 446, 406, 407), (446, 444, 404, 406), (452, 453, 455, 454)])
me_cube.polygons.foreach_set('material_index', [0, 0, 0, 0, 0, 0, 0, 0, 0, 0, 0, 0, 0, 0, 0, 0, 0, 0, 0, 0, 0, 0, 0, 0, 0, 0, 0, 0, 0, 0, 0, 0, 0, 0, 0, 0, 0, 0, 0, 0, 0, 0, 0, 0, 0, 0, 0, 0, 0, 0, 0, 0, 0, 0, 0, 0, 0, 0, 0, 0, 0, 0, 0, 0, 0, 0, 0, 0, 0, 0, 0, 0, 0, 0, 0, 0, 0, 0, 0, 0, 0, 0, 0, 0, 0, 0, 0, 0, 0, 0, 0, 0, 0, 0, 0, 0, 0, 0, 0, 0, 0, 0, 0, 0, 0, 0, 0, 0, 0, 0, 0, 0, 0, 0, 0, 0, 0, 0, 0, 0, 0, 0, 0, 0, 0, 0, 0, 0, 0, 0, 0, 0, 0, 0, 0, 0, 0, 0, 0, 0, 0, 0, 0, 0, 0, 0, 0, 0, 0, 0, 0, 0, 0, 0, 0, 0, 0, 0, 0, 0, 0, 0, 0, 0, 0, 0, 0, 0, 0, 0, 0, 0, 0, 0, 0, 0, 0, 0, 0, 0, 0, 0, 0, 0, 0, 0, 0, 0, 0, 0, 0, 0, 0, 0, 0, 0, 0, 0, 0, 0, 0, 0, 0, 0, 0, 0, 0, 0, 0, 0, 0, 0, 0, 0, 0, 0, 0, 0, 0, 0, 0, 0, 0, 0, 0, 0, 0, 0, 0, 0, 0, 0, 0, 0, 0, 0, 0, 0, 0, 0, 0, 0, 0, 0, 0, 0, 0, 0, 0, 0, 0, 0, 0, 0, 0, 0, 0, 0, 0, 0, 0, 0, 0, 0, 0, 0, 0, 0, 0, 0, 0, 0, 0, 0, 0, 0, 0, 0, 0, 0, 0, 0, 0, 0, 0, 0, 0, 0, 0, 0, 0, 0, 0, 0, 0, 0, 0, 0, 0, 0, 0, 0, 0, 0, 0, 0, 0, 0, 0, 0, 1])
_uv = me_cube.uv_layers.new(name='UVMap')
_uv.uv.foreach_set('vector', [0.375, 0.5, 0.625, 0.5, 0.625, 0.75, 0.375, 0.75, 0.375, 0.25, 0.625, 0.25, 0.625, 0.5, 0.375, 0.5, 0.375, 0.75, 0.625, 0.75, 0.625, 1.0, 0.375, 1.0, 0.375, 0.0, 0.625, 0.0, 0.625, 0.25, 0.375, 0.25, 0.375, 0.0, 0.625, 0.0, 0.625, 0.25, 0.375, 0.25, 0.375, 0.25, 0.625, 0.25, 0.625, 0.5, 0.375, 0.5, 0.375, 0.5, 0.625, 0.5, 0.625, 0.75, 0.375, 0.75, 0.375, 0.75, 0.625, 0.75, 0.625, 1.0, 0.375, 1.0, 0.375, 0.0, 0.625, 0.0, 0.625, 0.25, 0.375, 0.25, 0.375, 0.0, 0.625, 0.0, 0.625, 0.25, 0.375, 0.25, 0.375, 0.25, 0.625, 0.25, 0.625, 0.5, 0.375, 0.5, 0.375, 0.5, 0.625, 0.5, 0.625, 0.75, 0.375, 0.75, 0.375, 0.75, 0.625, 0.75, 0.625, 1.0, 0.375, 1.0, 0.375, 0.25, 0.625, 0.25, 0.625, 0.5, 0.375, 0.5, 0.375, 0.5, 0.625, 0.5, 0.625, 0.75, 0.375, 0.75, 0.375, 0.75, 0.625, 0.75, 0.625, 1.0, 0.375, 1.0, 0.375, 0.0, 0.625, 0.0, 0.625, 0.25, 0.375, 0.25, 0.375, 0.25, 0.625, 0.25, 0.625, 0.5, 0.375, 0.5, 0.375, 0.5, 0.625, 0.5, 0.625, 0.75, 0.375, 0.75, 0.375, 0.75, 0.625, 0.75, 0.625, 1.0, 0.375, 1.0, 0.375, 0.5, 0.625, 0.5, 0.625, 0.75, 0.375, 0.75, 0.375, 0.25, 0.625, 0.25, 0.625, 0.5, 0.375, 0.5, 0.375, 0.75, 0.625, 0.75, 0.625, 1.0, 0.375, 1.0, 0.375, 0.0, 0.625, 0.0, 0.625, 0.25, 0.375, 0.25, 0.375, 0.5, 0.625, 0.5, 0.625, 0.75, 0.375, 0.75, 0.375, 0.25, 0.625, 0.25, 0.625, 0.5, 0.375, 0.5, 0.375, 0.75, 0.625, 0.75, 0.625, 1.0, 0.375, 1.0, 0.375, 0.0, 0.625, 0.0, 0.625, 0.25, 0.375, 0.25, 0.375, 0.5, 0.625, 0.5, 0.625, 0.75, 0.375, 0.75, 0.375, 0.25, 0.625, 0.25, 0.625, 0.5, 0.375, 0.5, 0.375, 0.75, 0.625, 0.75, 0.625, 1.0, 0.375, 1.0, 0.375, 0.0, 0.625, 0.0, 0.625, 0.25, 0.375, 0.25, 0.375, 0.5, 0.625, 0.5, 0.625, 0.75, 0.375, 0.75, 0.375, 0.25, 0.625, 0.25, 0.625, 0.5, 0.375, 0.5, 0.375, 0.75, 0.625, 0.75, 0.625, 1.0, 0.375, 1.0, 0.375, 0.0, 0.625, 0.0, 0.625, 0.25, 0.375, 0.25, 0.375, 0.5, 0.625, 0.5, 0.625, 0.75, 0.375, 0.75, 0.375, 0.25, 0.625, 0.25, 0.625, 0.5, 0.375, 0.5, 0.375, 0.75, 0.625, 0.75, 0.625, 1.0, 0.375, 1.0, 0.375, 0.0, 0.625, 0.0, 0.625, 0.25, 0.375, 0.25, 0.375, 0.5, 0.625, 0.5, 0.625, 0.75, 0.375, 0.75, 0.375, 0.25, 0.625, 0.25, 0.625, 0.5, 0.375, 0.5, 0.375, 0.75, 0.625, 0.75, 0.625, 1.0, 0.375, 1.0, 0.375, 0.0, 0.625, 0.0, 0.625, 0.25, 0.375, 0.25, 0.375, 0.5, 0.625, 0.5, 0.625, 0.75, 0.375, 0.75, 0.375, 0.25, 0.625, 0.25, 0.625, 0.5, 0.375, 0.5, 0.375, 0.75, 0.625, 0.75, 0.625, 1.0, 0.375, 1.0, 0.375, 0.0, 0.625, 0.0, 0.625, 0.25, 0.375, 0.25, 0.375, 0.5, 0.625, 0.5, 0.625, 0.75, 0.375, 0.75, 0.375, 0.25, 0.625, 0.25, 0.625, 0.5, 0.375, 0.5, 0.375, 0.75, 0.625, 0.75, 0.625, 1.0, 0.375, 1.0, 0.375, 0.0, 0.625, 0.0, 0.625, 0.25, 0.375, 0.25, 0.6201, 0.5, 0.625, 0.5, 0.625, 0.75, 0.6201, 0.75, 0.6201, 0.25, 0.625, 0.25, 0.625, 0.5, 0.6201, 0.5, 0.6201, 0.0, 0.625, 0.0, 0.625, 0.25, 0.6201, 0.25, 0.125, 0.5, 0.375, 0.5, 0.375, 0.75, 0.125, 0.75, 0.375, 0.0, 0.625, 0.0, 0.625, 0.25, 0.375, 0.25, 0.375, 0.25, 0.625, 0.25, 0.625, 0.5, 0.375, 0.5, 0.375, 0.5, 0.625, 0.5, 0.618, 0.5213, 0.382, 0.5213, 0.382, 0.7287, 0.375, 0.75, 0.375, 0.75, 0.625, 0.75, 0.625, 1.0, 0.375, 1.0, 0.125, 0.5, 0.375, 0.5, 0.375, 0.75, 0.125, 0.75, 0.625, 0.5, 0.875, 0.5, 0.868, 0.5213, 0.632, 0.5213, 0.632, 0.7287, 0.625, 0.75, 0.4184, 0.5, 0.5767, 0.5, 0.5767, 0.25, 0.4184, 0.25, 0.625, 0.75, 0.632, 0.7287, 0.868, 0.7287, 0.868, 0.5213, 0.875, 0.5, 0.875, 0.75, 0.375, 0.04337, 0.375, 0.2017, 0.625, 0.2017, 0.625, 0.04337, 0.375, 0.75, 0.382, 0.7287, 0.618, 0.7287, 0.618, 0.5213, 0.625, 0.5, 0.625, 0.75, 0.125, 0.5483, 0.125, 0.7066, 0.375, 0.7066, 0.375, 0.5483, 0.4233, 1.0, 0.5816, 1.0, 0.5816, 0.75, 0.4233, 0.75, 0.375, 0.0, 0.625, 0.0, 0.625, 0.25, 0.375, 0.25, 0.375, 0.25, 0.625, 0.25, 0.625, 0.5, 0.375, 0.5, 0.375, 0.5, 0.625, 0.5, 0.625, 0.75, 0.375, 0.75, 0.375, 0.75, 0.625, 0.75, 0.625, 1.0, 0.375, 1.0, 0.125, 0.5, 0.375, 0.5, 0.375, 0.75, 0.125, 0.75, 0.625, 0.5, 0.875, 0.5, 0.875, 0.75, 0.625, 0.75, 0.375, 0.5, 0.625, 0.5, 0.625, 0.75, 0.375, 0.75, 0.375, 0.25, 0.625, 0.25, 0.625, 0.5, 0.375, 0.5, 0.375, 0.75, 0.625, 0.75, 0.625, 1.0, 0.375, 1.0, 0.375, 0.0, 0.625, 0.0, 0.625, 0.25, 0.375, 0.25, 0.375, 0.0, 0.625, 0.0, 0.625, 0.25, 0.375, 0.25, 0.375, 0.25, 0.625, 0.25, 0.625, 0.5, 0.375, 0.5, 0.375, 0.5, 0.625, 0.5, 0.625, 0.75, 0.375, 0.75, 0.375, 0.75, 0.625, 0.75, 0.625, 1.0, 0.375, 1.0, 0.375, 0.0, 0.625, 0.0, 0.625, 0.25, 0.375, 0.25, 0.375, 0.0, 0.625, 0.0, 0.625, 0.25, 0.375, 0.25, 0.375, 0.25, 0.625, 0.25, 0.625, 0.5, 0.375, 0.5, 0.375, 0.5, 0.625, 0.5, 0.625, 0.75, 0.375, 0.75, 0.375, 0.75, 0.625, 0.75, 0.625, 1.0, 0.375, 1.0, 0.375, 0.25, 0.625, 0.25, 0.625, 0.5, 0.375, 0.5, 0.375, 0.5, 0.625, 0.5, 0.625, 0.75, 0.375, 0.75, 0.375, 0.75, 0.625, 0.75, 0.625, 1.0, 0.375, 1.0, 0.375, 0.0, 0.625, 0.0, 0.625, 0.25, 0.375, 0.25, 0.375, 0.25, 0.625, 0.25, 0.625, 0.5, 0.375, 0.5, 0.375, 0.5, 0.625, 0.5, 0.625, 0.75, 0.375, 0.75, 0.375, 0.75, 0.625, 0.75, 0.625, 1.0, 0.375, 1.0, 0.375, 0.5, 0.625, 0.5, 0.625, 0.75, 0.375, 0.75, 0.375, 0.25, 0.625, 0.25, 0.625, 0.5, 0.375, 0.5, 0.375, 0.75, 0.625, 0.75, 0.625, 1.0, 0.375, 1.0, 0.375, 0.0, 0.625, 0.0, 0.625, 0.25, 0.375, 0.25, 0.375, 0.5, 0.625, 0.5, 0.625, 0.75, 0.375, 0.75, 0.375, 0.25, 0.625, 0.25, 0.625, 0.5, 0.375, 0.5, 0.375, 0.75, 0.625, 0.75, 0.625, 1.0, 0.375, 1.0, 0.375, 0.0, 0.625, 0.0, 0.625, 0.25, 0.375, 0.25, 0.375, 0.5, 0.625, 0.5, 0.625, 0.75, 0.375, 0.75, 0.375, 0.25, 0.625, 0.25, 0.625, 0.5, 0.375, 0.5, 0.375, 0.75, 0.625, 0.75, 0.625, 1.0, 0.375, 1.0, 0.375, 0.0, 0.625, 0.0, 0.625, 0.25, 0.375, 0.25, 0.375, 0.5, 0.625, 0.5, 0.625, 0.75, 0.375, 0.75, 0.375, 0.25, 0.625, 0.25, 0.625, 0.5, 0.375, 0.5, 0.375, 0.75, 0.625, 0.75, 0.625, 1.0, 0.375, 1.0, 0.375, 0.0, 0.625, 0.0, 0.625, 0.25, 0.375, 0.25, 0.375, 0.5, 0.625, 0.5, 0.625, 0.75, 0.375, 0.75, 0.375, 0.25, 0.625, 0.25, 0.625, 0.5, 0.375, 0.5, 0.375, 0.75, 0.625, 0.75, 0.625, 1.0, 0.375, 1.0, 0.375, 0.0, 0.625, 0.0, 0.625, 0.25, 0.375, 0.25, 0.375, 0.5, 0.625, 0.5, 0.625, 0.75, 0.375, 0.75, 0.375, 0.25, 0.625, 0.25, 0.625, 0.5, 0.375, 0.5, 0.375, 0.75, 0.625, 0.75, 0.625, 1.0, 0.375, 1.0, 0.375, 0.0, 0.625, 0.0, 0.625, 0.25, 0.375, 0.25, 0.375, 0.5, 0.625, 0.5, 0.625, 0.75, 0.375, 0.75, 0.375, 0.25, 0.625, 0.25, 0.625, 0.5, 0.375, 0.5, 0.375, 0.75, 0.625, 0.75, 0.625, 1.0, 0.375, 1.0, 0.375, 0.0, 0.625, 0.0, 0.625, 0.25, 0.375, 0.25, 0.375, 0.5, 0.625, 0.5, 0.625, 0.75, 0.375, 0.75, 0.375, 0.25, 0.625, 0.25, 0.625, 0.5, 0.375, 0.5, 0.375, 0.75, 0.625, 0.75, 0.625, 1.0, 0.375, 1.0, 0.375, 0.0, 0.625, 0.0, 0.625, 0.25, 0.375, 0.25, 0.62, 0.5, 0.625, 0.5, 0.625, 0.75, 0.6205, 0.7517, 0.62, 0.25, 0.625, 0.25, 0.625, 0.5, 0.62, 0.5, 0.6205, -0.001667, 0.625, 0.0, 0.625, 0.25, 0.62, 0.25, 0.125, 0.5, 0.375, 0.5, 0.375, 0.75, 0.125, 0.75, 0.375, 0.0, 0.625, 0.0, 0.625, 0.25, 0.375, 0.25, 0.375, 0.25, 0.625, 0.25, 0.625, 0.5, 0.375, 0.5, 0.375, 0.5, 0.625, 0.5, 0.618, 0.5213, 0.382, 0.5213, 0.382, 0.7287, 0.375, 0.75, 0.375, 0.75, 0.625, 0.75, 0.625, 1.0, 0.375, 1.0, 0.125, 0.5, 0.375, 0.5, 0.375, 0.75, 0.125, 0.75, 0.625, 0.5, 0.875, 0.5, 0.868, 0.5213, 0.632, 0.5213, 0.632, 0.7287, 0.625, 0.75, 0.4184, 0.5, 0.5767, 0.5, 0.5767, 0.25, 0.4184, 0.25, 0.625, 0.75, 0.632, 0.7287, 0.868, 0.7287, 0.868, 0.5213, 0.875, 0.5, 0.875, 0.75, 0.375, 0.04337, 0.375, 0.2017, 0.625, 0.2017, 0.625, 0.04337, 0.375, 0.75, 0.382, 0.7287, 0.618, 0.7287, 0.618, 0.5213, 0.625, 0.5, 0.625, 0.75, 0.125, 0.5483, 0.125, 0.7066, 0.375, 0.7066, 0.375, 0.5483, 0.4233, 1.0, 0.5816, 1.0, 0.5816, 0.75, 0.4233, 0.75, 0.375, 0.0, 0.625, 0.0, 0.625, 0.25, 0.375, 0.25, 0.375, 0.25, 0.625, 0.25, 0.625, 0.5, 0.375, 0.5, 0.375, 0.5, 0.625, 0.5, 0.625, 0.75, 0.375, 0.75, 0.375, 0.75, 0.625, 0.75, 0.625, 1.0, 0.375, 1.0, 0.125, 0.5, 0.375, 0.5, 0.375, 0.75, 0.125, 0.75, 0.625, 0.5, 0.875, 0.5, 0.875, 0.75, 0.625, 0.75, 0.0, 0.0, 0.0, 0.0, 0.0, 0.0, 0.0, 0.0, 0.625, 0.0, 0.625, 0.25, 0.625, 0.5, 0.625, 0.75, 0.38, 0.0, 0.6201, 0.0, 0.6201, 0.25, 0.38, 0.25, 0.38, 0.25, 0.6201, 0.25, 0.6201, 0.5, 0.38, 0.5, 0.38, 0.5, 0.6201, 0.5, 0.6201, 0.75, 0.38, 0.75, 0.0, 0.0, 0.0, 0.0, 0.0, 0.0, 0.0, 0.0, 0.375, 0.0, 0.38, -9.204e-06, 0.3808, 0.2492, 0.375, 0.25, 0.375, 0.25, 0.3808, 0.2492, 0.38, 0.5, 0.375, 0.5, 0.375, 0.5, 0.38, 0.5, 0.38, 0.75, 0.375, 0.75, 0.38, -9.204e-06, 0.6205, -0.001667, 0.62, 0.25, 0.3808, 0.2492, 0.3808, 0.2492, 0.62, 0.25, 0.62, 0.5, 0.38, 0.5, 0.38, 0.5, 0.62, 0.5, 0.6205, 0.7517, 0.38, 0.75, 0.62, 0.25, 0.6201, 0.5, 0.625, 0.5, 0.625, 0.25, 0.375, 0.75, 0.375, 0.5, 0.375, 0.25, 0.375, 0.0, 0.375, 0.5, 0.38, 0.5, 0.38, 0.75, 0.375, 0.75, 0.375, 0.25, 0.38, 0.25, 0.38, 0.5, 0.375, 0.5, 0.375, 0.0, 0.38, 0.0, 0.38, 0.25, 0.375, 0.25, 0.375, 0.0, 0.375, 0.25, 0.3808, 0.2492, 0.375, 0.25, 0.375, 0.0, 0.625, 0.0, 0.625, 0.25, 0.375, 0.25, 0.375, 0.25, 0.625, 0.25, 0.625, 0.5, 0.375, 0.5, 0.625, 0.0, 0.625, 0.25, 0.625, 0.5, 0.625, 0.75, 0.62, 0.25, 0.6201, 0.5, 0.625, 0.5, 0.625, 0.25, 0.6201, 0.75, 0.6201, 0.5, 0.62, 0.25, 0.6205, -0.001667, 0.375, 0.5, 0.625, 0.5, 0.625, 0.75, 0.375, 0.75, 0.375, 0.75, 0.625, 0.75, 0.625, 1.0, 0.375, 1.0, 0.625, 0.0, 0.625, 0.75, 0.625, 0.5, 0.625, 0.25, 0.62, 0.25, 0.625, 0.25, 0.625, 0.5, 0.6201, 0.5, 0.6201, 0.75, 0.6205, -0.001667, 0.62, 0.25, 0.6201, 0.5, 0.125, 0.5, 0.375, 0.5, 0.375, 0.75, 0.125, 0.75, 0.625, 0.5, 0.875, 0.5, 0.875, 0.75, 0.625, 0.75, 0.375, 0.0, 0.625, 0.0, 0.625, 0.25, 0.375, 0.25, 0.375, 0.25, 0.625, 0.25, 0.625, 0.5, 0.375, 0.5, 0.375, 0.5, 0.625, 0.5, 0.625, 0.75, 0.375, 0.75, 0.375, 0.75, 0.625, 0.75, 0.625, 1.0, 0.375, 1.0, 0.125, 0.5, 0.375, 0.5, 0.375, 0.75, 0.125, 0.75, 0.625, 0.5, 0.875, 0.5, 0.875, 0.75, 0.625, 0.75, 0.375, 0.0, 0.625, 0.0, 0.625, 0.25, 0.375, 0.25, 0.375, 0.25, 0.625, 0.25, 0.625, 0.5, 0.375, 0.5, 0.375, 0.5, 0.625, 0.5, 0.625, 0.75, 0.375, 0.75, 0.375, 0.75, 0.625, 0.75, 0.625, 1.0, 0.375, 1.0, 0.125, 0.5, 0.375, 0.5, 0.375, 0.75, 0.125, 0.75, 0.625, 0.5, 0.875, 0.5, 0.875, 0.75, 0.625, 0.75, 0.375, 0.0, 0.625, 0.0, 0.625, 0.25, 0.375, 0.25, 0.375, 0.25, 0.625, 0.25, 0.625, 0.5, 0.375, 0.5, 0.375, 0.5, 0.625, 0.5, 0.625, 0.75, 0.375, 0.75, 0.375, 0.75, 0.625, 0.75, 0.625, 1.0, 0.375, 1.0, 0.125, 0.5, 0.375, 0.5, 0.375, 0.75, 0.125, 0.75, 0.625, 0.5, 0.875, 0.5, 0.875, 0.75, 0.625, 0.75, 0.375, 0.0, 0.625, 0.0, 0.625, 0.25, 0.375, 0.25, 0.375, 0.25, 0.625, 0.25, 0.625, 0.5, 0.375, 0.5, 0.375, 0.5, 0.625, 0.5, 0.625, 0.75, 0.375, 0.75, 0.375, 0.75, 0.625, 0.75, 0.625, 1.0, 0.375, 1.0, 0.125, 0.5, 0.375, 0.5, 0.375, 0.75, 0.125, 0.75, 0.625, 0.5, 0.875, 0.5, 0.875, 0.75, 0.625, 0.75, 0.375, 0.5, 0.625, 0.5, 0.625, 0.75, 0.375, 0.75, 0.375, 0.25, 0.625, 0.25, 0.625, 0.5, 0.375, 0.5, 0.375, 0.75, 0.625, 0.75, 0.625, 1.0, 0.375, 1.0, 0.375, 0.0, 0.625, 0.0, 0.625, 0.25, 0.375, 0.25, 0.375, 0.5, 0.625, 0.5, 0.625, 0.75, 0.375, 0.75, 0.375, 0.25, 0.625, 0.25, 0.625, 0.5, 0.375, 0.5, 0.375, 0.75, 0.625, 0.75, 0.625, 1.0, 0.375, 1.0, 0.375, 0.0, 0.625, 0.0, 0.625, 0.25, 0.375, 0.25, 0.0, 0.0, 0.0, 0.0, 0.0, 0.0, 0.0, 0.0, 0.0, 0.0, 0.0, 0.0, 0.0, 0.0, 0.0, 0.0, 0.375, 0.0, 0.625, 0.0, 0.625, 0.25, 0.375, 0.25, 0.375, 0.25, 0.625, 0.25, 0.625, 0.5, 0.375, 0.5, 0.375, 0.5, 0.625, 0.5, 0.625, 0.75, 0.375, 0.75, 0.375, 0.75, 0.625, 0.75, 0.625, 1.0, 0.375, 1.0, 0.125, 0.5, 0.375, 0.5, 0.375, 0.75, 0.125, 0.75, 0.625, 0.5, 0.875, 0.5, 0.875, 0.75, 0.625, 0.75, 0.375, 0.0, 0.625, 0.0, 0.625, 0.25, 0.375, 0.25, 0.375, 0.25, 0.625, 0.25, 0.625, 0.5, 0.375, 0.5, 0.375, 0.5, 0.625, 0.5, 0.625, 0.75, 0.375, 0.75, 0.375, 0.75, 0.625, 0.75, 0.625, 1.0, 0.375, 1.0, 0.125, 0.5, 0.375, 0.5, 0.375, 0.75, 0.125, 0.75, 0.625, 0.5, 0.875, 0.5, 0.875, 0.75, 0.625, 0.75, 0.375, 0.0, 0.625, 0.0, 0.625, 0.25, 0.375, 0.25, 0.375, 0.25, 0.625, 0.25, 0.625, 0.5, 0.375, 0.5, 0.375, 0.5, 0.625, 0.5, 0.625, 0.75, 0.375, 0.75, 0.375, 0.75, 0.625, 0.75, 0.625, 1.0, 0.375, 1.0, 0.125, 0.5, 0.375, 0.5, 0.375, 0.75, 0.125, 0.75, 0.625, 0.5, 0.875, 0.5, 0.875, 0.75, 0.625, 0.75, 0.375, 0.0, 0.625, 0.0, 0.625, 0.25, 0.375, 0.25, 0.375, 0.25, 0.625, 0.25, 0.625, 0.5, 0.375, 0.5, 0.375, 0.5, 0.625, 0.5, 0.625, 0.75, 0.375, 0.75, 0.375, 0.75, 0.625, 0.75, 0.625, 1.0, 0.375, 1.0, 0.125, 0.5, 0.375, 0.5, 0.375, 0.75, 0.125, 0.75, 0.625, 0.5, 0.875, 0.5, 0.875, 0.75, 0.625, 0.75, 0.375, 0.0, 0.625, 0.0, 0.625, 0.25, 0.375, 0.25, 0.375, 0.25, 0.625, 0.25, 0.625, 0.5, 0.375, 0.5, 0.375, 0.5, 0.625, 0.5, 0.625, 0.75, 0.375, 0.75, 0.375, 0.75, 0.625, 0.75, 0.625, 1.0, 0.375, 1.0, 0.125, 0.5, 0.375, 0.5, 0.375, 0.75, 0.125, 0.75, 0.625, 0.5, 0.875, 0.5, 0.875, 0.75, 0.625, 0.75, 0.375, 0.5, 0.625, 0.5, 0.625, 0.75, 0.375, 0.75, 0.375, 0.25, 0.625, 0.25, 0.625, 0.5, 0.375, 0.5, 0.375, 0.75, 0.625, 0.75, 0.625, 1.0, 0.375, 1.0, 0.375, 0.0, 0.625, 0.0, 0.625, 0.25, 0.375, 0.25, 0.375, 0.5, 0.625, 0.5, 0.625, 0.75, 0.375, 0.75, 0.375, 0.25, 0.625, 0.25, 0.625, 0.5, 0.375, 0.5, 0.375, 0.75, 0.625, 0.75, 0.625, 1.0, 0.375, 1.0, 0.375, 0.0, 0.625, 0.0, 0.625, 0.25, 0.375, 0.25, 0.375, 0.75, 0.6169, 0.75, 0.6169, 1.0, 0.375, 1.0, 0.375, 0.75, 0.6169, 0.75, 0.6169, 1.0, 0.375, 1.0, 0.375, 0.25, 0.625, 0.25, 0.625, 0.5, 0.375, 0.5, 0.375, 0.0, 0.6169, 0.0, 0.625, 0.25, 0.375, 0.25, 0.375, 0.5, 0.625, 0.5, 0.6169, 0.75, 0.375, 0.75, 0.375, 0.25, 0.625, 0.25, 0.625, 0.5, 0.375, 0.5, 0.375, 0.0, 0.6169, 0.0, 0.625, 0.25, 0.375, 0.25, 0.375, 0.5, 0.625, 0.5, 0.6169, 0.75, 0.375, 0.75, 0.375, 0.75, 0.6169, 0.75, 0.6169, 1.0, 0.375, 1.0, 0.375, 0.25, 0.625, 0.25, 0.625, 0.5, 0.375, 0.5, 0.375, 0.0, 0.6169, 0.0, 0.625, 0.25, 0.375, 0.25, 0.375, 0.5, 0.625, 0.5, 0.6169, 0.75, 0.375, 0.75, 0.375, 0.75, 0.6169, 0.75, 0.6169, 1.0, 0.375, 1.0, 0.375, 0.25, 0.625, 0.25, 0.625, 0.5, 0.375, 0.5, 0.375, 0.0, 0.6169, 0.0, 0.625, 0.25, 0.375, 0.25, 0.375, 0.5, 0.625, 0.5, 0.6169, 0.75, 0.375, 0.75, 0.375, 0.75, 0.6169, 0.75, 0.6169, 1.0, 0.375, 1.0, 0.375, 0.25, 0.625, 0.25, 0.625, 0.5, 0.375, 0.5, 0.375, 0.0, 0.6169, 0.0, 0.625, 0.25, 0.375, 0.25, 0.375, 0.5, 0.625, 0.5, 0.6169, 0.75, 0.375, 0.75, 0.375, 0.75, 0.375, 1.0, 0.6169, 1.0, 0.6169, 0.75, 0.375, 0.75, 0.375, 1.0, 0.6169, 1.0, 0.6169, 0.75, 0.375, 0.25, 0.375, 0.5, 0.625, 0.5, 0.625, 0.25, 0.375, 0.0, 0.375, 0.25, 0.625, 0.25, 0.6169, 0.0, 0.375, 0.5, 0.375, 0.75, 0.6169, 0.75, 0.625, 0.5, 0.375, 0.25, 0.375, 0.5, 0.625, 0.5, 0.625, 0.25, 0.375, 0.0, 0.375, 0.25, 0.625, 0.25, 0.6169, 0.0, 0.375, 0.5, 0.375, 0.75, 0.6169, 0.75, 0.625, 0.5, 0.375, 0.75, 0.375, 1.0, 0.6169, 1.0, 0.6169, 0.75, 0.375, 0.25, 0.375, 0.5, 0.625, 0.5, 0.625, 0.25, 0.375, 0.0, 0.375, 0.25, 0.625, 0.25, 0.6169, 0.0, 0.375, 0.5, 0.375, 0.75, 0.6169, 0.75, 0.625, 0.5, 0.375, 0.75, 0.375, 1.0, 0.6169, 1.0, 0.6169, 0.75, 0.375, 0.25, 0.375, 0.5, 0.625, 0.5, 0.625, 0.25, 0.375, 0.0, 0.375, 0.25, 0.625, 0.25, 0.6169, 0.0, 0.375, 0.5, 0.375, 0.75, 0.6169, 0.75, 0.625, 0.5, 0.375, 0.75, 0.375, 1.0, 0.6169, 1.0, 0.6169, 0.75, 0.375, 0.25, 0.375, 0.5, 0.625, 0.5, 0.625, 0.25, 0.375, 0.0, 0.375, 0.25, 0.625, 0.25, 0.6169, 0.0, 0.375, 0.5, 0.375, 0.75, 0.6169, 0.75, 0.625, 0.5, 0.625, 0.5, 0.6169, 0.75, 0.6169, 0.75, 0.625, 0.5, 0.6169, 0.75, 0.6169, 1.0, 0.6169, 1.0, 0.6169, 0.75, 0.6169, 0.0, 0.625, 0.25, 0.625, 0.25, 0.6169, 0.0, 0.625, 0.25, 0.625, 0.5, 0.625, 0.5, 0.625, 0.25, 0.625, 0.5, 0.6169, 0.75, 0.6169, 0.75, 0.625, 0.5, 0.6169, 0.75, 0.6169, 1.0, 0.6169, 1.0, 0.6169, 0.75, 0.6169, 0.0, 0.625, 0.25, 0.625, 0.25, 0.6169, 0.0, 0.625, 0.25, 0.625, 0.5, 0.625, 0.5, 0.625, 0.25, 0.625, 0.5, 0.6169, 0.75, 0.6169, 0.75, 0.625, 0.5, 0.6169, 0.75, 0.6169, 1.0, 0.6169, 1.0, 0.6169, 0.75, 0.6169, 0.0, 0.625, 0.25, 0.625, 0.25, 0.6169, 0.0, 0.625, 0.25, 0.625, 0.5, 0.625, 0.5, 0.625, 0.25, 0.625, 0.5, 0.6169, 0.75, 0.6169, 0.75, 0.625, 0.5, 0.6169, 0.75, 0.6169, 1.0, 0.6169, 1.0, 0.6169, 0.75, 0.6169, 0.0, 0.625, 0.25, 0.625, 0.25, 0.6169, 0.0, 0.625, 0.25, 0.625, 0.5, 0.625, 0.5, 0.625, 0.25, 0.625, 0.5, 0.6169, 0.75, 0.6169, 0.75, 0.625, 0.5, 0.6169, 0.75, 0.6169, 1.0, 0.6169, 1.0, 0.6169, 0.75, 0.6169, 0.0, 0.625, 0.25, 0.625, 0.25, 0.6169, 0.0, 0.625, 0.25, 0.625, 0.5, 0.625, 0.5, 0.625, 0.25, 0.0, 0.0, 1.0, 0.0, 1.0, 1.0, 0.0, 1.0])
me_cube.materials.append(mat_material)
me_cube.materials.append(mat_ground)
me_cube.use_remesh_fix_poles = True
me_cube.use_remesh_preserve_attributes = False
me_cube.use_mirror_vertex_groups = False
me_cube.update()
me_cube_005 = bpy.data.meshes.new('Cube.005')
me_cube_005.from_pydata([(0.9636, -98.02, 3.923), (1.628, -98.02, 0.1978), (0.9636, -2.0, 3.923), (1.628, -2.0, 0.1978), (0.9636, -50.0, 7.751), (119.0, -1.996, 3.923), (119.6, -1.996, 0.1978), (119.0, -98.02, 3.923), (119.6, -98.02, 0.1978), (119.0, -50.02, 7.751), (118.0, -1.0, 3.8), (118.0, -1.0, 0.2), (2.0, -1.0, 3.8), (2.0, -1.0, 0.2), (118.0, -99.0, 3.8), (118.0, -99.0, 0.2), (2.0, -99.0, 3.8), (2.0, -99.0, 0.2), (118.0, -50.0, 7.87), (118.0, -99.0, 3.96), (2.0, -50.0, 7.87), (2.0, -99.0, 3.96), (118.0, -50.0, 7.87), (118.0, -1.002, 3.96), (2.0, -50.0, 7.87), (2.0, -1.002, 3.96)], [], [(0, 2, 3, 1), (0, 4, 2), (5, 7, 8, 6), (5, 9, 7), (10, 11, 13, 12), (14, 16, 17, 15), (18, 20, 21, 19), (22, 23, 25, 24)])
_uv = me_cube_005.uv_layers.new(name='UVMap')
_uv.uv.foreach_set('vector', [0.006631, 0.1561, 0.8347, 0.1561, 0.8347, 0.007603, 0.006631, 0.007603, 0.006631, 0.1561, 0.4207, 0.3126, 0.8347, 0.1561, 0.008267, 0.1561, 0.8363, 0.1561, 0.8363, 0.00565, 0.008267, 0.00565, 0.008267, 0.1561, 0.4224, 0.3126, 0.8363, 0.1561, 0.7573, 0.2207, 0.9746, 0.2207, 0.9746, 0.9941, 0.7573, 0.9941, 0.7526, 0.22, 0.753, 0.9961, 0.9656, 0.9962, 0.9652, 0.2201, 0.02093, 0.2964, 0.02093, 0.9731, 0.2966, 0.9731, 0.2966, 0.2964, 0.01972, 0.2966, 0.3, 0.2966, 0.3, 0.9846, 0.01972, 0.9846])
me_cube_005.materials.append(mat_material_001)
me_cube_005.use_remesh_fix_poles = True
me_cube_005.use_remesh_preserve_attributes = False
me_cube_005.use_mirror_vertex_groups = False
me_cube_005.update()
me_cube_006 = bpy.data.meshes.new('Cube.006')
me_cube_006.from_pydata([(0.0, 0.3329, 0.2697), (0.0, 0.4147, 0.6724), (0.0, 0.8826, 0.3238), (0.0, 0.6099, 0.7097), (0.1533, 0.3329, 0.2697), (0.1738, 0.4147, 0.6724), (0.1738, 0.8826, 0.3238), (0.1738, 0.6099, 0.7097), (0.06292, 0.05037, 0.4098), (0.06292, 0.04912, 0.385), (0.0, 0.05037, 0.4098), (0.0, 0.04912, 0.385), (0.0, 1.019, 0.4809), (0.0, 0.7954, 0.6593), (0.1414, 1.019, 0.4809), (0.136, 0.7954, 0.6593), (0.0, 1.035, 1.073), (0.0, 0.9543, 1.256), (0.04235, 1.035, 1.073), (0.05079, 0.9544, 1.255), (0.0, 1.068, 1.087), (0.0, 1.057, 1.188), (0.04235, 1.068, 1.087), (0.05079, 1.057, 1.188), (0.0, 1.185, 1.118), (0.0, 1.185, 1.128), (0.004997, 1.185, 1.118), (0.004997, 1.185, 1.128), (0.0, 0.856, 1.198), (0.0, 0.9827, 1.086), (0.05899, 0.9838, 1.083), (0.06349, 0.856, 1.197), (0.1831, 0.01735, 0.3938), (0.18, 0.6078, 0.7145), (0.05991, 0.5616, 0.204), (0.118, 0.5616, 0.204), (0.05991, 0.6279, 0.2022), (0.118, 0.6279, 0.2022), (0.0682, 0.5674, 0.03486), (0.1086, 0.5674, 0.03486), (0.0682, 0.6215, 0.03584), (0.1086, 0.6215, 0.03584), (0.0849, 0.538, 0.002822), (0.09297, 0.538, 0.002822), (0.008298, 0.7687, -0.00137), (0.2017, 0.7687, -0.00137), (0.0765, 0.8337, 0.9961), (0.2389, 0.5518, 0.45), (0.0, 0.9872, 0.9476), (0.05959, 0.9872, 0.9314), (0.0, 0.8337, 0.9967), (0.08251, 1.019, 0.7008), (0.0, 0.8418, 0.7153), (0.11, 0.8418, 0.7149), (0.0, 1.019, 0.7117)], [], [(6, 7, 5, 4), (7, 3, 1, 5), (0, 4, 9, 11), (4, 5, 8, 9), (5, 1, 10, 8), (33, 32, 47, 15), (7, 6, 32, 33), (6, 2, 12, 14), (3, 7, 15, 13), (19, 18, 22, 23), (31, 30, 18, 19), (30, 29, 16, 18), (28, 31, 19, 17), (21, 23, 27, 25), (14, 12, 54, 51), (24, 25, 27, 26), (23, 22, 26, 27), (22, 20, 24, 26), (50, 46, 31, 28), (49, 48, 29, 30), (46, 49, 30, 31), (0, 2, 36, 34), (34, 36, 40, 38), (6, 4, 35, 37), (41, 39, 43, 45), (37, 35, 39, 41), (35, 34, 38, 39), (36, 37, 41, 40), (44, 45, 43, 42), (39, 38, 42, 43), (40, 41, 45, 44), (38, 40, 44, 42), (14, 15, 47), (6, 14, 47, 32), (15, 7, 33), (53, 51, 49, 46), (13, 15, 53, 52), (15, 14, 51, 53), (19, 23, 21, 17), (16, 20, 22, 18), (51, 54, 48, 49), (52, 53, 46, 50), (36, 2, 6, 37), (4, 0, 34, 35)])
me_cube_006.polygons.foreach_set('material_index', [0, 0, 0, 0, 0, 0, 0, 0, 0, 0, 0, 0, 0, 1, 0, 1, 1, 1, 0, 0, 0, 0, 1, 0, 1, 1, 1, 1, 1, 1, 1, 1, 0, 0, 0, 0, 0, 0, 0, 0, 0, 0, 0, 0])
_uv = me_cube_006.uv_layers.new(name='UVMap')
_uv.uv.foreach_set('vector', [0.375, 0.5, 0.625, 0.5, 0.625, 0.75, 0.375, 0.75, 0.625, 0.5, 0.875, 0.5, 0.875, 0.75, 0.625, 0.75, 0.25, 0.75, 0.375, 0.75, 0.375, 0.75, 0.25, 0.75, 0.375, 0.75, 0.625, 0.75, 0.625, 0.75, 0.375, 0.75, 0.625, 0.75, 0.875, 0.75, 0.875, 0.75, 0.625, 0.75, 0.625, 0.5, 0.375, 0.5, 0.375, 0.5, 0.625, 0.5, 0.625, 0.5, 0.375, 0.5, 0.375, 0.5, 0.625, 0.5, 0.375, 0.5, 0.125, 0.5, 0.125, 0.5, 0.375, 0.5, 0.875, 0.5, 0.625, 0.5, 0.625, 0.5, 0.875, 0.5, 0.625, 0.5, 0.375, 0.5, 0.375, 0.5, 0.625, 0.5, 0.625, 0.5, 0.375, 0.5, 0.375, 0.5, 0.625, 0.5, 0.375, 0.5, 0.125, 0.5, 0.125, 0.5, 0.375, 0.5, 0.875, 0.5, 0.625, 0.5, 0.625, 0.5, 0.875, 0.5, 0.875, 0.5, 0.625, 0.5, 0.625, 0.5, 0.875, 0.5, 0.375, 0.5, 0.125, 0.5, 0.125, 0.5, 0.375, 0.5, 0.375, 0.25, 0.625, 0.25, 0.625, 0.5, 0.375, 0.5, 0.625, 0.5, 0.375, 0.5, 0.375, 0.5, 0.625, 0.5, 0.375, 0.5, 0.125, 0.5, 0.125, 0.5, 0.375, 0.5, 0.875, 0.5, 0.625, 0.5, 0.625, 0.5, 0.875, 0.5, 0.375, 0.5, 0.125, 0.5, 0.125, 0.5, 0.375, 0.5, 0.625, 0.5, 0.375, 0.5, 0.375, 0.5, 0.625, 0.5, 0.0, 0.0, 0.0, 0.0, 0.25, 0.5, 0.25, 0.75, 0.25, 0.75, 0.25, 0.5, 0.25, 0.5, 0.25, 0.75, 0.375, 0.5, 0.375, 0.75, 0.375, 0.75, 0.375, 0.5, 0.375, 0.5, 0.375, 0.75, 0.375, 0.75, 0.375, 0.5, 0.375, 0.5, 0.375, 0.75, 0.375, 0.75, 0.375, 0.5, 0.375, 0.75, 0.25, 0.75, 0.25, 0.75, 0.375, 0.75, 0.25, 0.5, 0.375, 0.5, 0.375, 0.5, 0.25, 0.5, 0.25, 0.5, 0.375, 0.5, 0.375, 0.75, 0.25, 0.75, 0.375, 0.75, 0.25, 0.75, 0.25, 0.75, 0.375, 0.75, 0.25, 0.5, 0.375, 0.5, 0.375, 0.5, 0.25, 0.5, 0.25, 0.75, 0.25, 0.5, 0.25, 0.5, 0.25, 0.75, 0.375, 0.5, 0.625, 0.5, 0.375, 0.5, 0.375, 0.5, 0.375, 0.5, 0.375, 0.5, 0.375, 0.5, 0.625, 0.5, 0.625, 0.5, 0.625, 0.5, 0.625, 0.5, 0.375, 0.5, 0.375, 0.5, 0.625, 0.5, 0.875, 0.5, 0.625, 0.5, 0.625, 0.5, 0.875, 0.5, 0.625, 0.5, 0.375, 0.5, 0.375, 0.5, 0.625, 0.5, 0.625, 0.5, 0.625, 0.5, 0.875, 0.5, 0.875, 0.5, 0.125, 0.5, 0.125, 0.5, 0.375, 0.5, 0.375, 0.5, 0.375, 0.5, 0.125, 0.5, 0.125, 0.5, 0.375, 0.5, 0.875, 0.5, 0.625, 0.5, 0.625, 0.5, 0.875, 0.5, 0.25, 0.5, 0.0, 0.0, 0.375, 0.5, 0.375, 0.5, 0.375, 0.75, 0.0, 0.0, 0.25, 0.75, 0.375, 0.75])
me_cube_006.materials.append(mat_goose_main)
me_cube_006.materials.append(mat_goose_orange)
me_cube_006.use_remesh_fix_poles = True
me_cube_006.use_remesh_preserve_attributes = False
me_cube_006.use_mirror_vertex_groups = False
me_cube_006.update()
me_cube_013 = bpy.data.meshes.new('Cube.013')
me_cube_013.from_pydata([(-1.0, 0.5406, 0.04917), (-1.0, 0.5406, 1.631), (-1.0, 2.541, 0.04917), (-1.0, 2.541, 1.631), (1.0, 0.5406, 0.04917), (1.0, 0.5406, 1.631), (1.0, 2.541, 0.04917), (1.0, 2.541, 1.631), (-1.541, 1.541, 0.0), (-1.0, 0.5406, 1.049), (-1.541, 1.541, 2.59), (-1.0, 2.541, 1.049), (1.031e-06, 3.081, 0.0), (1.031e-06, 3.081, 2.59), (1.0, 2.541, 1.049), (1.541, 1.541, 0.0), (1.541, 1.541, 2.59), (1.0, 0.5406, 1.049), (1.031e-06, -5.96e-08, 0.0), (1.031e-06, -5.96e-08, 2.59), (0.0, 1.541, 0.9926), (1.031e-06, -5.96e-08, 1.049), (1.541, 1.541, 1.049), (1.031e-06, 3.081, 1.049), (-1.541, 1.541, 1.049), (0.5379, 1.122, 1.495), (-0.2054, 0.8804, 1.451), (-0.6648, 1.512, 1.567), (-0.2054, 2.143, 1.682), (0.5379, 1.902, 1.638), (0.1777, 0.9046, 5.371), (-0.4652, 1.113, 5.409), (-0.4652, 1.788, 5.533), (0.1777, 1.997, 5.571), (0.575, 1.451, 5.471), (-5.364e-07, 1.44, 6.361)], [], [(24, 10, 3, 11), (23, 13, 7, 14), (22, 16, 5, 17), (21, 19, 1, 9), (20, 10, 1, 19), (16, 20, 19, 5), (7, 13, 20, 16), (13, 3, 10, 20), (18, 21, 9, 0), (4, 17, 21, 18), (17, 5, 19, 21), (15, 22, 17, 4), (6, 14, 22, 15), (14, 7, 16, 22), (12, 23, 14, 6), (2, 11, 23, 12), (11, 3, 13, 23), (8, 24, 11, 2), (0, 9, 24, 8), (9, 1, 10, 24), (25, 29, 34), (26, 25, 30), (27, 26, 31), (28, 27, 32), (29, 28, 33), (25, 34, 30), (26, 30, 31), (27, 31, 32), (28, 32, 33), (29, 33, 34), (30, 34, 35), (31, 30, 35), (32, 31, 35), (33, 32, 35), (34, 33, 35)])
me_cube_013.polygons.foreach_set('material_index', [0, 0, 0, 0, 0, 0, 0, 0, 0, 0, 0, 0, 0, 0, 0, 0, 0, 0, 0, 0, 1, 1, 1, 1, 1, 1, 1, 1, 1, 1, 1, 1, 1, 1, 1])
_uv = me_cube_013.uv_layers.new(name='UVMap')
_uv.uv.foreach_set('vector', [0.5, 0.125, 0.625, 0.125, 0.625, 0.25, 0.5, 0.25, 0.5, 0.375, 0.625, 0.375, 0.625, 0.5, 0.5, 0.5, 0.5, 0.625, 0.625, 0.625, 0.625, 0.75, 0.5, 0.75, 0.5, 0.875, 0.625, 0.875, 0.625, 1.0, 0.5, 1.0, 0.75, 0.625, 0.875, 0.625, 0.875, 0.75, 0.75, 0.75, 0.625, 0.625, 0.75, 0.625, 0.75, 0.75, 0.625, 0.75, 0.625, 0.5, 0.75, 0.5, 0.75, 0.625, 0.625, 0.625, 0.75, 0.5, 0.875, 0.5, 0.875, 0.625, 0.75, 0.625, 0.375, 0.875, 0.5, 0.875, 0.5, 1.0, 0.375, 1.0, 0.375, 0.75, 0.5, 0.75, 0.5, 0.875, 0.375, 0.875, 0.5, 0.75, 0.625, 0.75, 0.625, 0.875, 0.5, 0.875, 0.375, 0.625, 0.5, 0.625, 0.5, 0.75, 0.375, 0.75, 0.375, 0.5, 0.5, 0.5, 0.5, 0.625, 0.375, 0.625, 0.5, 0.5, 0.625, 0.5, 0.625, 0.625, 0.5, 0.625, 0.375, 0.375, 0.5, 0.375, 0.5, 0.5, 0.375, 0.5, 0.375, 0.25, 0.5, 0.25, 0.5, 0.375, 0.375, 0.375, 0.5, 0.25, 0.625, 0.25, 0.625, 0.375, 0.5, 0.375, 0.375, 0.125, 0.5, 0.125, 0.5, 0.25, 0.375, 0.25, 0.375, 0.0, 0.5, 0.0, 0.5, 0.125, 0.375, 0.125, 0.5, 0.0, 0.625, 0.0, 0.625, 0.125, 0.5, 0.125, 0.7273, 0.1575, 0.5455, 0.1575, 0.6364, 0.3149, 0.9091, 0.1575, 0.7273, 0.1575, 0.8182, 0.3149, 0.1818, 0.1575, 0.0, 0.1575, 0.09091, 0.3149, 0.3636, 0.1575, 0.1818, 0.1575, 0.2727, 0.3149, 0.5455, 0.1575, 0.3636, 0.1575, 0.4545, 0.3149, 0.7273, 0.1575, 0.6364, 0.3149, 0.8182, 0.3149, 0.9091, 0.1575, 0.8182, 0.3149, 1.0, 0.3149, 0.1818, 0.1575, 0.09091, 0.3149, 0.2727, 0.3149, 0.3636, 0.1575, 0.2727, 0.3149, 0.4545, 0.3149, 0.5455, 0.1575, 0.4545, 0.3149, 0.6364, 0.3149, 0.8182, 0.3149, 0.6364, 0.3149, 0.7273, 0.4724, 1.0, 0.3149, 0.8182, 0.3149, 0.9091, 0.4724, 0.2727, 0.3149, 0.09091, 0.3149, 0.1818, 0.4724, 0.4545, 0.3149, 0.2727, 0.3149, 0.3636, 0.4724, 0.6364, 0.3149, 0.4545, 0.3149, 0.5455, 0.4724])
me_cube_013.materials.append(mat_chicken_yellow)
me_cube_013.materials.append(mat_egg)
me_cube_013.use_remesh_fix_poles = True
me_cube_013.use_remesh_preserve_attributes = False
me_cube_013.use_mirror_vertex_groups = False
me_cube_013.update()
me_cube_011 = bpy.data.meshes.new('Cube.011')
me_cube_011.from_pydata([(0.1533, 0.3329, 0.2697), (0.1738, 0.4147, 0.6724), (0.1738, 0.8826, 0.3238), (0.1738, 0.6099, 0.7097), (0.06292, 0.05037, 0.4098), (0.06292, 0.04912, 0.385), (0.1414, 1.019, 0.4809), (0.136, 0.7954, 0.6593), (0.04235, 1.035, 1.073), (0.05079, 0.9544, 1.255), (0.04235, 1.068, 1.087), (0.05079, 1.057, 1.188), (0.004997, 1.185, 1.118), (0.004997, 1.185, 1.128), (0.05899, 0.9838, 1.083), (0.06349, 0.856, 1.197), (0.1831, 0.01735, 0.3938), (0.18, 0.6078, 0.7145), (0.05991, 0.5616, 0.204), (0.118, 0.5616, 0.204), (0.05991, 0.6279, 0.2022), (0.118, 0.6279, 0.2022), (0.0682, 0.5674, 0.03486), (0.1086, 0.5674, 0.03486), (0.0682, 0.6215, 0.03584), (0.1086, 0.6215, 0.03584), (0.0849, 0.538, 0.002822), (0.09297, 0.538, 0.002822), (0.008298, 0.7687, -0.00137), (0.2017, 0.7687, -0.00137), (0.0765, 0.8337, 0.9961), (0.2389, 0.5518, 0.45), (0.05959, 0.9872, 0.9314), (0.08251, 1.019, 0.7008), (0.11, 0.8418, 0.7149), (0.0, 0.3329, 0.2697), (0.0, 0.4147, 0.6724), (0.0, 0.8826, 0.3238), (0.0, 0.6099, 0.7097), (-0.1533, 0.3329, 0.2697), (-0.1738, 0.4147, 0.6724), (-0.1738, 0.8826, 0.3238), (-0.1738, 0.6099, 0.7097), (-0.06292, 0.05037, 0.4098), (-0.06292, 0.04912, 0.385), (0.0, 0.05037, 0.4098), (0.0, 0.04912, 0.385), (0.0, 1.019, 0.4809), (0.0, 0.7954, 0.6593), (-0.1414, 1.019, 0.4809), (-0.136, 0.7954, 0.6593), (0.0, 1.035, 1.073), (0.0, 0.9543, 1.256), (-0.04235, 1.035, 1.073), (-0.05079, 0.9544, 1.255), (0.0, 1.068, 1.087), (0.0, 1.057, 1.188), (-0.04235, 1.068, 1.087), (-0.05079, 1.057, 1.188), (0.0, 1.185, 1.118), (0.0, 1.185, 1.128), (-0.004997, 1.185, 1.118), (-0.004997, 1.185, 1.128), (0.0, 0.856, 1.198), (0.0, 0.9827, 1.086), (-0.05899, 0.9838, 1.083), (-0.06349, 0.856, 1.197), (-0.1831, 0.01735, 0.3938), (-0.18, 0.6078, 0.7145), (-0.05991, 0.5616, 0.204), (-0.118, 0.5616, 0.204), (-0.05991, 0.6279, 0.2022), (-0.118, 0.6279, 0.2022), (-0.0682, 0.5674, 0.03486), (-0.1086, 0.5674, 0.03486), (-0.0682, 0.6215, 0.03584), (-0.1086, 0.6215, 0.03584), (-0.0849, 0.538, 0.002822), (-0.09297, 0.538, 0.002822), (-0.008298, 0.7687, -0.00137), (-0.2017, 0.7687, -0.00137), (-0.0765, 0.8337, 0.9961), (-0.2389, 0.5518, 0.45), (0.0, 0.9872, 0.9476), (-0.05959, 0.9872, 0.9314), (0.0, 0.8337, 0.9967), (-0.08251, 1.019, 0.7008), (0.0, 0.8418, 0.7153), (-0.11, 0.8418, 0.7149), (0.0, 1.019, 0.7117)], [], [(2, 3, 1, 0), (3, 38, 36, 1), (35, 0, 5, 46), (0, 1, 4, 5), (1, 36, 45, 4), (17, 16, 31, 7), (3, 2, 16, 17), (2, 37, 47, 6), (38, 3, 7, 48), (9, 8, 10, 11), (15, 14, 8, 9), (14, 64, 51, 8), (63, 15, 9, 52), (56, 11, 13, 60), (6, 47, 89, 33), (59, 60, 13, 12), (11, 10, 12, 13), (10, 55, 59, 12), (85, 30, 15, 63), (32, 83, 64, 14), (30, 32, 14, 15), (18, 20, 24, 22), (2, 0, 19, 21), (25, 23, 27, 29), (21, 19, 23, 25), (19, 18, 22, 23), (20, 21, 25, 24), (23, 22, 26, 27), (24, 25, 29, 28), (22, 24, 28, 26), (6, 7, 31), (2, 6, 31, 16), (7, 3, 17), (34, 33, 32, 30), (48, 7, 34, 87), (7, 6, 33, 34), (9, 11, 56, 52), (51, 55, 10, 8), (33, 89, 83, 32), (87, 34, 30, 85), (20, 37, 2, 21), (0, 35, 18, 19), (41, 39, 40, 42), (42, 40, 36, 38), (35, 46, 44, 39), (39, 44, 43, 40), (40, 43, 45, 36), (68, 50, 82, 67), (42, 68, 67, 41), (41, 49, 47, 37), (38, 48, 50, 42), (54, 58, 57, 53), (66, 54, 53, 65), (65, 53, 51, 64), (63, 52, 54, 66), (56, 60, 62, 58), (49, 86, 89, 47), (59, 61, 62, 60), (58, 62, 61, 57), (57, 61, 59, 55), (85, 63, 66, 81), (84, 65, 64, 83), (81, 66, 65, 84), (69, 73, 75, 71), (41, 72, 70, 39), (76, 80, 78, 74), (72, 76, 74, 70), (70, 74, 73, 69), (71, 75, 76, 72), (74, 78, 77, 73), (75, 79, 80, 76), (73, 77, 79, 75), (49, 82, 50), (41, 67, 82, 49), (50, 68, 42), (88, 81, 84, 86), (48, 87, 88, 50), (50, 88, 86, 49), (54, 52, 56, 58), (51, 53, 57, 55), (86, 84, 83, 89), (87, 85, 81, 88), (71, 72, 41, 37), (39, 70, 69, 35)])
me_cube_011.polygons.foreach_set('material_index', [0, 0, 0, 0, 0, 0, 0, 0, 0, 0, 0, 0, 0, 1, 0, 1, 1, 1, 0, 0, 0, 1, 0, 1, 1, 1, 1, 1, 1, 1, 0, 0, 0, 0, 0, 0, 0, 0, 0, 0, 0, 0, 0, 0, 0, 0, 0, 0, 0, 0, 0, 0, 0, 0, 0, 1, 0, 1, 1, 1, 0, 0, 0, 1, 0, 1, 1, 1, 1, 1, 1, 1, 0, 0, 0, 0, 0, 0, 0, 0, 0, 0, 0, 0])
_uv = me_cube_011.uv_layers.new(name='UVMap')
_uv.uv.foreach_set('vector', [0.375, 0.5, 0.625, 0.5, 0.625, 0.75, 0.375, 0.75, 0.625, 0.5, 0.875, 0.5, 0.875, 0.75, 0.625, 0.75, 0.25, 0.75, 0.375, 0.75, 0.375, 0.75, 0.25, 0.75, 0.375, 0.75, 0.625, 0.75, 0.625, 0.75, 0.375, 0.75, 0.625, 0.75, 0.875, 0.75, 0.875, 0.75, 0.625, 0.75, 0.625, 0.5, 0.375, 0.5, 0.375, 0.5, 0.625, 0.5, 0.625, 0.5, 0.375, 0.5, 0.375, 0.5, 0.625, 0.5, 0.375, 0.5, 0.125, 0.5, 0.125, 0.5, 0.375, 0.5, 0.875, 0.5, 0.625, 0.5, 0.625, 0.5, 0.875, 0.5, 0.625, 0.5, 0.375, 0.5, 0.375, 0.5, 0.625, 0.5, 0.625, 0.5, 0.375, 0.5, 0.375, 0.5, 0.625, 0.5, 0.375, 0.5, 0.125, 0.5, 0.125, 0.5, 0.375, 0.5, 0.875, 0.5, 0.625, 0.5, 0.625, 0.5, 0.875, 0.5, 0.875, 0.5, 0.625, 0.5, 0.625, 0.5, 0.875, 0.5, 0.375, 0.5, 0.125, 0.5, 0.125, 0.5, 0.375, 0.5, 0.375, 0.25, 0.625, 0.25, 0.625, 0.5, 0.375, 0.5, 0.625, 0.5, 0.375, 0.5, 0.375, 0.5, 0.625, 0.5, 0.375, 0.5, 0.125, 0.5, 0.125, 0.5, 0.375, 0.5, 0.875, 0.5, 0.625, 0.5, 0.625, 0.5, 0.875, 0.5, 0.375, 0.5, 0.125, 0.5, 0.125, 0.5, 0.375, 0.5, 0.625, 0.5, 0.375, 0.5, 0.375, 0.5, 0.625, 0.5, 0.25, 0.75, 0.25, 0.5, 0.25, 0.5, 0.25, 0.75, 0.375, 0.5, 0.375, 0.75, 0.375, 0.75, 0.375, 0.5, 0.375, 0.5, 0.375, 0.75, 0.375, 0.75, 0.375, 0.5, 0.375, 0.5, 0.375, 0.75, 0.375, 0.75, 0.375, 0.5, 0.375, 0.75, 0.25, 0.75, 0.25, 0.75, 0.375, 0.75, 0.25, 0.5, 0.375, 0.5, 0.375, 0.5, 0.25, 0.5, 0.375, 0.75, 0.25, 0.75, 0.25, 0.75, 0.375, 0.75, 0.25, 0.5, 0.375, 0.5, 0.375, 0.5, 0.25, 0.5, 0.25, 0.75, 0.25, 0.5, 0.25, 0.5, 0.25, 0.75, 0.375, 0.5, 0.625, 0.5, 0.375, 0.5, 0.375, 0.5, 0.375, 0.5, 0.375, 0.5, 0.375, 0.5, 0.625, 0.5, 0.625, 0.5, 0.625, 0.5, 0.625, 0.5, 0.375, 0.5, 0.375, 0.5, 0.625, 0.5, 0.875, 0.5, 0.625, 0.5, 0.625, 0.5, 0.875, 0.5, 0.625, 0.5, 0.375, 0.5, 0.375, 0.5, 0.625, 0.5, 0.625, 0.5, 0.625, 0.5, 0.875, 0.5, 0.875, 0.5, 0.125, 0.5, 0.125, 0.5, 0.375, 0.5, 0.375, 0.5, 0.375, 0.5, 0.125, 0.5, 0.125, 0.5, 0.375, 0.5, 0.875, 0.5, 0.625, 0.5, 0.625, 0.5, 0.875, 0.5, 0.25, 0.5, 0.0, 0.0, 0.375, 0.5, 0.375, 0.5, 0.375, 0.75, 0.0, 0.0, 0.25, 0.75, 0.375, 0.75, 0.375, 0.5, 0.375, 0.75, 0.625, 0.75, 0.625, 0.5, 0.625, 0.5, 0.625, 0.75, 0.875, 0.75, 0.875, 0.5, 0.25, 0.75, 0.25, 0.75, 0.375, 0.75, 0.375, 0.75, 0.375, 0.75, 0.375, 0.75, 0.625, 0.75, 0.625, 0.75, 0.625, 0.75, 0.625, 0.75, 0.875, 0.75, 0.875, 0.75, 0.625, 0.5, 0.625, 0.5, 0.375, 0.5, 0.375, 0.5, 0.625, 0.5, 0.625, 0.5, 0.375, 0.5, 0.375, 0.5, 0.375, 0.5, 0.375, 0.5, 0.125, 0.5, 0.125, 0.5, 0.875, 0.5, 0.875, 0.5, 0.625, 0.5, 0.625, 0.5, 0.625, 0.5, 0.625, 0.5, 0.375, 0.5, 0.375, 0.5, 0.625, 0.5, 0.625, 0.5, 0.375, 0.5, 0.375, 0.5, 0.375, 0.5, 0.375, 0.5, 0.125, 0.5, 0.125, 0.5, 0.875, 0.5, 0.875, 0.5, 0.625, 0.5, 0.625, 0.5, 0.875, 0.5, 0.875, 0.5, 0.625, 0.5, 0.625, 0.5, 0.375, 0.5, 0.375, 0.5, 0.125, 0.5, 0.125, 0.5, 0.375, 0.25, 0.375, 0.5, 0.625, 0.5, 0.625, 0.25, 0.625, 0.5, 0.625, 0.5, 0.375, 0.5, 0.375, 0.5, 0.375, 0.5, 0.375, 0.5, 0.125, 0.5, 0.125, 0.5, 0.875, 0.5, 0.875, 0.5, 0.625, 0.5, 0.625, 0.5, 0.375, 0.5, 0.375, 0.5, 0.125, 0.5, 0.125, 0.5, 0.625, 0.5, 0.625, 0.5, 0.375, 0.5, 0.375, 0.5, 0.25, 0.75, 0.25, 0.75, 0.25, 0.5, 0.25, 0.5, 0.375, 0.5, 0.375, 0.5, 0.375, 0.75, 0.375, 0.75, 0.375, 0.5, 0.375, 0.5, 0.375, 0.75, 0.375, 0.75, 0.375, 0.5, 0.375, 0.5, 0.375, 0.75, 0.375, 0.75, 0.375, 0.75, 0.375, 0.75, 0.25, 0.75, 0.25, 0.75, 0.25, 0.5, 0.25, 0.5, 0.375, 0.5, 0.375, 0.5, 0.375, 0.75, 0.375, 0.75, 0.25, 0.75, 0.25, 0.75, 0.25, 0.5, 0.25, 0.5, 0.375, 0.5, 0.375, 0.5, 0.25, 0.75, 0.25, 0.75, 0.25, 0.5, 0.25, 0.5, 0.375, 0.5, 0.375, 0.5, 0.625, 0.5, 0.375, 0.5, 0.375, 0.5, 0.375, 0.5, 0.375, 0.5, 0.625, 0.5, 0.625, 0.5, 0.625, 0.5, 0.625, 0.5, 0.625, 0.5, 0.375, 0.5, 0.375, 0.5, 0.875, 0.5, 0.875, 0.5, 0.625, 0.5, 0.625, 0.5, 0.625, 0.5, 0.625, 0.5, 0.375, 0.5, 0.375, 0.5, 0.625, 0.5, 0.875, 0.5, 0.875, 0.5, 0.625, 0.5, 0.125, 0.5, 0.375, 0.5, 0.375, 0.5, 0.125, 0.5, 0.375, 0.5, 0.375, 0.5, 0.125, 0.5, 0.125, 0.5, 0.875, 0.5, 0.875, 0.5, 0.625, 0.5, 0.625, 0.5, 0.25, 0.5, 0.375, 0.5, 0.375, 0.5, 0.0, 0.0, 0.375, 0.75, 0.375, 0.75, 0.25, 0.75, 0.0, 0.0])
me_cube_011.materials.append(mat_goose_main)
me_cube_011.materials.append(mat_goose_orange)
me_cube_011.use_remesh_fix_poles = True
me_cube_011.use_remesh_preserve_attributes = False
me_cube_011.use_mirror_vertex_groups = False
me_cube_011.update()
me_cube_014 = bpy.data.meshes.new('Cube.014')
me_cube_014.from_pydata([(0.0, 0.1539, 0.2329), (0.0, 0.1976, 0.4509), (0.0, 0.4952, 0.2602), (0.0, 0.3285, 0.4758), (0.1233, 0.1663, 0.2438), (0.137, 0.2007, 0.4276), (0.137, 0.4952, 0.2602), (0.137, 0.3285, 0.4619), (0.04875, 0.03678, 0.3241), (0.04875, 0.03377, 0.279), (0.0, 0.02593, 0.3287), (0.0, 0.02137, 0.279), (0.0, 0.5728, 0.3225), (0.0, 0.4528, 0.442), (0.1153, 0.5728, 0.3225), (0.1117, 0.4528, 0.442), (0.0, 0.6285, 0.7193), (0.0, 0.5883, 0.8576), (0.05534, 0.6239, 0.7301), (0.06243, 0.5899, 0.8399), (0.0, 0.6594, 0.7257), (0.0, 0.6468, 0.804), (0.05638, 0.6549, 0.7403), (0.06139, 0.6482, 0.7877), (0.0, 0.7386, 0.757), (0.0, 0.7393, 0.7653), (0.02394, 0.7387, 0.7586), (0.02394, 0.7392, 0.7637), (0.0, 0.4944, 0.8056), (0.0, 0.5832, 0.7174), (0.06933, 0.5763, 0.7279), (0.07311, 0.5083, 0.7973), (0.1767, 0.2167, 0.3551), (0.1412, 0.3271, 0.4605), (0.06069, 0.2961, 0.1369), (0.0996, 0.2961, 0.1369), (0.06069, 0.3406, 0.1357), (0.0996, 0.3406, 0.1357), (0.06624, 0.3, 0.02347), (0.09335, 0.3, 0.02347), (0.06624, 0.3363, 0.02413), (0.09335, 0.3363, 0.02413), (0.07744, 0.2803, 0.001996), (0.08285, 0.2803, 0.001996), (0.02609, 0.4349, -0.0008145), (0.1557, 0.4349, -0.0008145), (0.0718, 0.4894, 0.6663), (0.1807, 0.4216, 0.3557), (0.0, 0.5696, 0.6494), (0.06047, 0.5603, 0.6446), (0.0, 0.4785, 0.6682), (0.07583, 0.591, 0.4564), (0.0, 0.4957, 0.4764), (0.09423, 0.5066, 0.473), (0.0, 0.6018, 0.4621)], [], [(6, 7, 5, 4), (7, 3, 1, 5), (0, 4, 9, 11), (4, 5, 8, 9), (5, 1, 10, 8), (33, 32, 47, 15), (7, 6, 32, 33), (6, 2, 12, 14), (3, 7, 15, 13), (19, 18, 22, 23), (31, 30, 18, 19), (30, 29, 16, 18), (28, 31, 19, 17), (21, 23, 27, 25), (14, 12, 54, 51), (24, 25, 27, 26), (23, 22, 26, 27), (22, 20, 24, 26), (50, 46, 31, 28), (49, 48, 29, 30), (46, 49, 30, 31), (0, 2, 36, 34), (34, 36, 40, 38), (6, 4, 35, 37), (41, 39, 43, 45), (37, 35, 39, 41), (35, 34, 38, 39), (36, 37, 41, 40), (44, 45, 43, 42), (39, 38, 42, 43), (40, 41, 45, 44), (38, 40, 44, 42), (14, 15, 47), (6, 14, 47, 32), (15, 7, 33), (53, 51, 49, 46), (13, 15, 53, 52), (15, 14, 51, 53), (19, 23, 21, 17), (16, 20, 22, 18), (51, 54, 48, 49), (52, 53, 46, 50), (36, 2, 6, 37), (4, 0, 34, 35), (8, 10, 11, 9)])
me_cube_014.polygons.foreach_set('material_index', [0, 0, 0, 0, 0, 0, 0, 0, 0, 0, 0, 0, 0, 1, 0, 1, 1, 1, 0, 0, 0, 0, 1, 0, 1, 1, 1, 1, 1, 1, 1, 1, 0, 0, 0, 0, 0, 0, 0, 0, 0, 0, 0, 0, 0])
_uv = me_cube_014.uv_layers.new(name='UVMap')
_uv.uv.foreach_set('vector', [0.375, 0.5, 0.625, 0.5, 0.625, 0.75, 0.375, 0.75, 0.625, 0.5, 0.875, 0.5, 0.875, 0.75, 0.625, 0.75, 0.25, 0.75, 0.375, 0.75, 0.375, 0.75, 0.25, 0.75, 0.375, 0.75, 0.625, 0.75, 0.625, 0.75, 0.375, 0.75, 0.625, 0.75, 0.875, 0.75, 0.875, 0.75, 0.625, 0.75, 0.625, 0.5, 0.375, 0.5, 0.375, 0.5, 0.625, 0.5, 0.625, 0.5, 0.375, 0.5, 0.375, 0.5, 0.625, 0.5, 0.375, 0.5, 0.125, 0.5, 0.125, 0.5, 0.375, 0.5, 0.875, 0.5, 0.625, 0.5, 0.625, 0.5, 0.875, 0.5, 0.625, 0.5, 0.375, 0.5, 0.375, 0.5, 0.625, 0.5, 0.625, 0.5, 0.375, 0.5, 0.375, 0.5, 0.625, 0.5, 0.375, 0.5, 0.125, 0.5, 0.125, 0.5, 0.375, 0.5, 0.875, 0.5, 0.625, 0.5, 0.625, 0.5, 0.875, 0.5, 0.875, 0.5, 0.625, 0.5, 0.625, 0.5, 0.875, 0.5, 0.375, 0.5, 0.125, 0.5, 0.125, 0.5, 0.375, 0.5, 0.375, 0.25, 0.625, 0.25, 0.625, 0.5, 0.375, 0.5, 0.625, 0.5, 0.375, 0.5, 0.375, 0.5, 0.625, 0.5, 0.375, 0.5, 0.125, 0.5, 0.125, 0.5, 0.375, 0.5, 0.875, 0.5, 0.625, 0.5, 0.625, 0.5, 0.875, 0.5, 0.375, 0.5, 0.125, 0.5, 0.125, 0.5, 0.375, 0.5, 0.625, 0.5, 0.375, 0.5, 0.375, 0.5, 0.625, 0.5, 0.0, 0.0, 0.0, 0.0, 0.25, 0.5, 0.25, 0.75, 0.25, 0.75, 0.25, 0.5, 0.25, 0.5, 0.25, 0.75, 0.375, 0.5, 0.375, 0.75, 0.375, 0.75, 0.375, 0.5, 0.375, 0.5, 0.375, 0.75, 0.375, 0.75, 0.375, 0.5, 0.375, 0.5, 0.375, 0.75, 0.375, 0.75, 0.375, 0.5, 0.375, 0.75, 0.25, 0.75, 0.25, 0.75, 0.375, 0.75, 0.25, 0.5, 0.375, 0.5, 0.375, 0.5, 0.25, 0.5, 0.25, 0.5, 0.375, 0.5, 0.375, 0.75, 0.25, 0.75, 0.375, 0.75, 0.25, 0.75, 0.25, 0.75, 0.375, 0.75, 0.25, 0.5, 0.375, 0.5, 0.375, 0.5, 0.25, 0.5, 0.25, 0.75, 0.25, 0.5, 0.25, 0.5, 0.25, 0.75, 0.375, 0.5, 0.625, 0.5, 0.375, 0.5, 0.375, 0.5, 0.375, 0.5, 0.375, 0.5, 0.375, 0.5, 0.625, 0.5, 0.625, 0.5, 0.625, 0.5, 0.625, 0.5, 0.375, 0.5, 0.375, 0.5, 0.625, 0.5, 0.875, 0.5, 0.625, 0.5, 0.625, 0.5, 0.875, 0.5, 0.625, 0.5, 0.375, 0.5, 0.375, 0.5, 0.625, 0.5, 0.625, 0.5, 0.625, 0.5, 0.875, 0.5, 0.875, 0.5, 0.125, 0.5, 0.125, 0.5, 0.375, 0.5, 0.375, 0.5, 0.375, 0.5, 0.125, 0.5, 0.125, 0.5, 0.375, 0.5, 0.875, 0.5, 0.625, 0.5, 0.625, 0.5, 0.875, 0.5, 0.25, 0.5, 0.0, 0.0, 0.375, 0.5, 0.375, 0.5, 0.375, 0.75, 0.0, 0.0, 0.25, 0.75, 0.375, 0.75, 0.625, 0.75, 0.875, 0.75, 0.25, 0.75, 0.375, 0.75])
me_cube_014.materials.append(mat_goose_kid_main)
me_cube_014.materials.append(mat_goose_kid_addition)
me_cube_014.use_remesh_fix_poles = True
me_cube_014.use_remesh_preserve_attributes = False
me_cube_014.use_mirror_vertex_groups = False
me_cube_014.update()
me_cube_015 = bpy.data.meshes.new('Cube.015')
me_cube_015.from_pydata([(0.1233, 0.1663, 0.2438), (0.137, 0.2007, 0.4276), (0.137, 0.4952, 0.2602), (0.137, 0.3285, 0.4619), (0.04875, 0.03678, 0.3241), (0.04875, 0.03377, 0.279), (0.1153, 0.5728, 0.3225), (0.1117, 0.4528, 0.442), (0.05534, 0.6239, 0.7301), (0.06243, 0.5899, 0.8399), (0.05638, 0.6549, 0.7403), (0.06139, 0.6482, 0.7877), (0.02394, 0.7387, 0.7586), (0.02394, 0.7392, 0.7637), (0.06933, 0.5763, 0.7279), (0.07311, 0.5083, 0.7973), (0.1767, 0.2167, 0.3551), (0.1412, 0.3271, 0.4605), (0.06069, 0.2961, 0.1369), (0.0996, 0.2961, 0.1369), (0.06069, 0.3406, 0.1357), (0.0996, 0.3406, 0.1357), (0.06624, 0.3, 0.02347), (0.09335, 0.3, 0.02347), (0.06624, 0.3363, 0.02413), (0.09335, 0.3363, 0.02413), (0.07744, 0.2803, 0.001996), (0.08285, 0.2803, 0.001996), (0.02609, 0.4349, -0.0008145), (0.1557, 0.4349, -0.0008145), (0.0718, 0.4894, 0.6663), (0.1807, 0.4216, 0.3557), (0.06047, 0.5603, 0.6446), (0.07583, 0.591, 0.4564), (0.09423, 0.5066, 0.473), (0.0, 0.1539, 0.2329), (0.0, 0.1976, 0.4509), (0.0, 0.4952, 0.2602), (0.0, 0.3285, 0.4758), (-0.1233, 0.1663, 0.2438), (-0.137, 0.2007, 0.4276), (-0.137, 0.4952, 0.2602), (-0.137, 0.3285, 0.4619), (-0.04875, 0.03678, 0.3241), (-0.04875, 0.03377, 0.279), (0.0, 0.02593, 0.3287), (0.0, 0.02137, 0.279), (0.0, 0.5728, 0.3225), (0.0, 0.4528, 0.442), (-0.1153, 0.5728, 0.3225), (-0.1117, 0.4528, 0.442), (0.0, 0.6285, 0.7193), (0.0, 0.5883, 0.8576), (-0.05534, 0.6239, 0.7301), (-0.06243, 0.5899, 0.8399), (0.0, 0.6594, 0.7257), (0.0, 0.6468, 0.804), (-0.05638, 0.6549, 0.7403), (-0.06139, 0.6482, 0.7877), (0.0, 0.7386, 0.757), (0.0, 0.7393, 0.7653), (-0.02394, 0.7387, 0.7586), (-0.02394, 0.7392, 0.7637), (0.0, 0.4944, 0.8056), (0.0, 0.5832, 0.7174), (-0.06933, 0.5763, 0.7279), (-0.07311, 0.5083, 0.7973), (-0.1767, 0.2167, 0.3551), (-0.1412, 0.3271, 0.4605), (-0.06069, 0.2961, 0.1369), (-0.0996, 0.2961, 0.1369), (-0.06069, 0.3406, 0.1357), (-0.0996, 0.3406, 0.1357), (-0.06624, 0.3, 0.02347), (-0.09335, 0.3, 0.02347), (-0.06624, 0.3363, 0.02413), (-0.09335, 0.3363, 0.02413), (-0.07744, 0.2803, 0.001996), (-0.08285, 0.2803, 0.001996), (-0.02609, 0.4349, -0.0008145), (-0.1557, 0.4349, -0.0008145), (-0.0718, 0.4894, 0.6663), (-0.1807, 0.4216, 0.3557), (0.0, 0.5696, 0.6494), (-0.06047, 0.5603, 0.6446), (0.0, 0.4785, 0.6682), (-0.07583, 0.591, 0.4564), (0.0, 0.4957, 0.4764), (-0.09423, 0.5066, 0.473), (0.0, 0.6018, 0.4621)], [], [(2, 3, 1, 0), (3, 38, 36, 1), (35, 0, 5, 46), (0, 1, 4, 5), (1, 36, 45, 4), (17, 16, 31, 7), (3, 2, 16, 17), (2, 37, 47, 6), (38, 3, 7, 48), (9, 8, 10, 11), (15, 14, 8, 9), (14, 64, 51, 8), (63, 15, 9, 52), (56, 11, 13, 60), (6, 47, 89, 33), (59, 60, 13, 12), (11, 10, 12, 13), (10, 55, 59, 12), (85, 30, 15, 63), (32, 83, 64, 14), (30, 32, 14, 15), (35, 37, 20, 18), (18, 20, 24, 22), (2, 0, 19, 21), (25, 23, 27, 29), (21, 19, 23, 25), (19, 18, 22, 23), (20, 21, 25, 24), (23, 22, 26, 27), (24, 25, 29, 28), (22, 24, 28, 26), (6, 7, 31), (2, 6, 31, 16), (7, 3, 17), (34, 33, 32, 30), (48, 7, 34, 87), (7, 6, 33, 34), (9, 11, 56, 52), (51, 55, 10, 8), (33, 89, 83, 32), (87, 34, 30, 85), (20, 37, 2, 21), (0, 35, 18, 19), (4, 45, 46, 5), (41, 39, 40, 42), (42, 40, 36, 38), (35, 46, 44, 39), (39, 44, 43, 40), (40, 43, 45, 36), (68, 50, 82, 67), (42, 68, 67, 41), (41, 49, 47, 37), (38, 48, 50, 42), (54, 58, 57, 53), (66, 54, 53, 65), (65, 53, 51, 64), (63, 52, 54, 66), (56, 60, 62, 58), (49, 86, 89, 47), (59, 61, 62, 60), (58, 62, 61, 57), (57, 61, 59, 55), (85, 63, 66, 81), (84, 65, 64, 83), (81, 66, 65, 84), (35, 69, 71, 37), (69, 73, 75, 71), (41, 72, 70, 39), (76, 80, 78, 74), (72, 76, 74, 70), (70, 74, 73, 69), (71, 75, 76, 72), (74, 78, 77, 73), (75, 79, 80, 76), (73, 77, 79, 75), (49, 82, 50), (41, 67, 82, 49), (50, 68, 42), (88, 81, 84, 86), (48, 87, 88, 50), (50, 88, 86, 49), (54, 52, 56, 58), (51, 53, 57, 55), (86, 84, 83, 89), (87, 85, 81, 88), (71, 72, 41, 37), (39, 70, 69, 35), (43, 44, 46, 45)])
me_cube_015.polygons.foreach_set('material_index', [0, 0, 0, 0, 0, 0, 0, 0, 0, 0, 0, 0, 0, 1, 0, 1, 1, 1, 0, 0, 0, 0, 1, 0, 1, 1, 1, 1, 1, 1, 1, 0, 0, 0, 0, 0, 0, 0, 0, 0, 0, 0, 0, 0, 0, 0, 0, 0, 0, 0, 0, 0, 0, 0, 0, 0, 0, 1, 0, 1, 1, 1, 0, 0, 0, 0, 1, 0, 1, 1, 1, 1, 1, 1, 1, 0, 0, 0, 0, 0, 0, 0, 0, 0, 0, 0, 0, 0])
_uv = me_cube_015.uv_layers.new(name='UVMap')
_uv.uv.foreach_set('vector', [0.375, 0.5, 0.625, 0.5, 0.625, 0.75, 0.375, 0.75, 0.625, 0.5, 0.875, 0.5, 0.875, 0.75, 0.625, 0.75, 0.25, 0.75, 0.375, 0.75, 0.375, 0.75, 0.25, 0.75, 0.375, 0.75, 0.625, 0.75, 0.625, 0.75, 0.375, 0.75, 0.625, 0.75, 0.875, 0.75, 0.875, 0.75, 0.625, 0.75, 0.625, 0.5, 0.375, 0.5, 0.375, 0.5, 0.625, 0.5, 0.625, 0.5, 0.375, 0.5, 0.375, 0.5, 0.625, 0.5, 0.375, 0.5, 0.125, 0.5, 0.125, 0.5, 0.375, 0.5, 0.875, 0.5, 0.625, 0.5, 0.625, 0.5, 0.875, 0.5, 0.625, 0.5, 0.375, 0.5, 0.375, 0.5, 0.625, 0.5, 0.625, 0.5, 0.375, 0.5, 0.375, 0.5, 0.625, 0.5, 0.375, 0.5, 0.125, 0.5, 0.125, 0.5, 0.375, 0.5, 0.875, 0.5, 0.625, 0.5, 0.625, 0.5, 0.875, 0.5, 0.875, 0.5, 0.625, 0.5, 0.625, 0.5, 0.875, 0.5, 0.375, 0.5, 0.125, 0.5, 0.125, 0.5, 0.375, 0.5, 0.375, 0.25, 0.625, 0.25, 0.625, 0.5, 0.375, 0.5, 0.625, 0.5, 0.375, 0.5, 0.375, 0.5, 0.625, 0.5, 0.375, 0.5, 0.125, 0.5, 0.125, 0.5, 0.375, 0.5, 0.875, 0.5, 0.625, 0.5, 0.625, 0.5, 0.875, 0.5, 0.375, 0.5, 0.125, 0.5, 0.125, 0.5, 0.375, 0.5, 0.625, 0.5, 0.375, 0.5, 0.375, 0.5, 0.625, 0.5, 0.0, 0.0, 0.0, 0.0, 0.25, 0.5, 0.25, 0.75, 0.25, 0.75, 0.25, 0.5, 0.25, 0.5, 0.25, 0.75, 0.375, 0.5, 0.375, 0.75, 0.375, 0.75, 0.375, 0.5, 0.375, 0.5, 0.375, 0.75, 0.375, 0.75, 0.375, 0.5, 0.375, 0.5, 0.375, 0.75, 0.375, 0.75, 0.375, 0.5, 0.375, 0.75, 0.25, 0.75, 0.25, 0.75, 0.375, 0.75, 0.25, 0.5, 0.375, 0.5, 0.375, 0.5, 0.25, 0.5, 0.375, 0.75, 0.25, 0.75, 0.25, 0.75, 0.375, 0.75, 0.25, 0.5, 0.375, 0.5, 0.375, 0.5, 0.25, 0.5, 0.25, 0.75, 0.25, 0.5, 0.25, 0.5, 0.25, 0.75, 0.375, 0.5, 0.625, 0.5, 0.375, 0.5, 0.375, 0.5, 0.375, 0.5, 0.375, 0.5, 0.375, 0.5, 0.625, 0.5, 0.625, 0.5, 0.625, 0.5, 0.625, 0.5, 0.375, 0.5, 0.375, 0.5, 0.625, 0.5, 0.875, 0.5, 0.625, 0.5, 0.625, 0.5, 0.875, 0.5, 0.625, 0.5, 0.375, 0.5, 0.375, 0.5, 0.625, 0.5, 0.625, 0.5, 0.625, 0.5, 0.875, 0.5, 0.875, 0.5, 0.125, 0.5, 0.125, 0.5, 0.375, 0.5, 0.375, 0.5, 0.375, 0.5, 0.125, 0.5, 0.125, 0.5, 0.375, 0.5, 0.875, 0.5, 0.625, 0.5, 0.625, 0.5, 0.875, 0.5, 0.25, 0.5, 0.0, 0.0, 0.375, 0.5, 0.375, 0.5, 0.375, 0.75, 0.0, 0.0, 0.25, 0.75, 0.375, 0.75, 0.625, 0.75, 0.875, 0.75, 0.25, 0.75, 0.375, 0.75, 0.375, 0.5, 0.375, 0.75, 0.625, 0.75, 0.625, 0.5, 0.625, 0.5, 0.625, 0.75, 0.875, 0.75, 0.875, 0.5, 0.25, 0.75, 0.25, 0.75, 0.375, 0.75, 0.375, 0.75, 0.375, 0.75, 0.375, 0.75, 0.625, 0.75, 0.625, 0.75, 0.625, 0.75, 0.625, 0.75, 0.875, 0.75, 0.875, 0.75, 0.625, 0.5, 0.625, 0.5, 0.375, 0.5, 0.375, 0.5, 0.625, 0.5, 0.625, 0.5, 0.375, 0.5, 0.375, 0.5, 0.375, 0.5, 0.375, 0.5, 0.125, 0.5, 0.125, 0.5, 0.875, 0.5, 0.875, 0.5, 0.625, 0.5, 0.625, 0.5, 0.625, 0.5, 0.625, 0.5, 0.375, 0.5, 0.375, 0.5, 0.625, 0.5, 0.625, 0.5, 0.375, 0.5, 0.375, 0.5, 0.375, 0.5, 0.375, 0.5, 0.125, 0.5, 0.125, 0.5, 0.875, 0.5, 0.875, 0.5, 0.625, 0.5, 0.625, 0.5, 0.875, 0.5, 0.875, 0.5, 0.625, 0.5, 0.625, 0.5, 0.375, 0.5, 0.375, 0.5, 0.125, 0.5, 0.125, 0.5, 0.375, 0.25, 0.375, 0.5, 0.625, 0.5, 0.625, 0.25, 0.625, 0.5, 0.625, 0.5, 0.375, 0.5, 0.375, 0.5, 0.375, 0.5, 0.375, 0.5, 0.125, 0.5, 0.125, 0.5, 0.875, 0.5, 0.875, 0.5, 0.625, 0.5, 0.625, 0.5, 0.375, 0.5, 0.375, 0.5, 0.125, 0.5, 0.125, 0.5, 0.625, 0.5, 0.625, 0.5, 0.375, 0.5, 0.375, 0.5, 0.0, 0.0, 0.25, 0.75, 0.25, 0.5, 0.0, 0.0, 0.25, 0.75, 0.25, 0.75, 0.25, 0.5, 0.25, 0.5, 0.375, 0.5, 0.375, 0.5, 0.375, 0.75, 0.375, 0.75, 0.375, 0.5, 0.375, 0.5, 0.375, 0.75, 0.375, 0.75, 0.375, 0.5, 0.375, 0.5, 0.375, 0.75, 0.375, 0.75, 0.375, 0.75, 0.375, 0.75, 0.25, 0.75, 0.25, 0.75, 0.25, 0.5, 0.25, 0.5, 0.375, 0.5, 0.375, 0.5, 0.375, 0.75, 0.375, 0.75, 0.25, 0.75, 0.25, 0.75, 0.25, 0.5, 0.25, 0.5, 0.375, 0.5, 0.375, 0.5, 0.25, 0.75, 0.25, 0.75, 0.25, 0.5, 0.25, 0.5, 0.375, 0.5, 0.375, 0.5, 0.625, 0.5, 0.375, 0.5, 0.375, 0.5, 0.375, 0.5, 0.375, 0.5, 0.625, 0.5, 0.625, 0.5, 0.625, 0.5, 0.625, 0.5, 0.625, 0.5, 0.375, 0.5, 0.375, 0.5, 0.875, 0.5, 0.875, 0.5, 0.625, 0.5, 0.625, 0.5, 0.625, 0.5, 0.625, 0.5, 0.375, 0.5, 0.375, 0.5, 0.625, 0.5, 0.875, 0.5, 0.875, 0.5, 0.625, 0.5, 0.125, 0.5, 0.375, 0.5, 0.375, 0.5, 0.125, 0.5, 0.375, 0.5, 0.375, 0.5, 0.125, 0.5, 0.125, 0.5, 0.875, 0.5, 0.875, 0.5, 0.625, 0.5, 0.625, 0.5, 0.25, 0.5, 0.375, 0.5, 0.375, 0.5, 0.0, 0.0, 0.375, 0.75, 0.375, 0.75, 0.25, 0.75, 0.0, 0.0, 0.625, 0.75, 0.375, 0.75, 0.25, 0.75, 0.875, 0.75])
me_cube_015.materials.append(mat_goose_kid_main)
me_cube_015.materials.append(mat_goose_kid_addition)
me_cube_015.use_remesh_fix_poles = True
me_cube_015.use_remesh_preserve_attributes = False
me_cube_015.use_mirror_vertex_groups = False
me_cube_015.update()
me_cube_001 = bpy.data.meshes.new('Cube.001')
me_cube_001.from_pydata([(0.0, 0.0, 0.0), (0.0, 0.0, 2.0), (0.0, 2.0, 0.0), (0.0, 2.0, 2.0), (2.0, 0.0, 0.0), (2.0, 0.0, 2.0), (2.0, 2.0, 0.0), (2.0, 2.0, 2.0)], [], [(0, 1, 3, 2), (2, 3, 7, 6), (6, 7, 5, 4), (4, 5, 1, 0), (2, 6, 4, 0), (7, 3, 1, 5)])
_uv = me_cube_001.uv_layers.new(name='UVMap')
_uv.uv.foreach_set('vector', [0.375, 0.0, 0.625, 0.0, 0.625, 0.25, 0.375, 0.25, 0.375, 0.25, 0.625, 0.25, 0.625, 0.5, 0.375, 0.5, 0.375, 0.5, 0.625, 0.5, 0.625, 0.75, 0.375, 0.75, 0.375, 0.75, 0.625, 0.75, 0.625, 1.0, 0.375, 1.0, 0.125, 0.5, 0.375, 0.5, 0.375, 0.75, 0.125, 0.75, 0.625, 0.5, 0.875, 0.5, 0.875, 0.75, 0.625, 0.75])
me_cube_001.use_remesh_fix_poles = True
me_cube_001.use_remesh_preserve_attributes = False
me_cube_001.use_mirror_vertex_groups = False
me_cube_001.update()
me_cube_002 = bpy.data.meshes.new('Cube.002')
me_cube_002.from_pydata([(-5.96e-08, -4.768e-07, 0.0), (-5.96e-08, -4.768e-07, 1.492), (-5.96e-08, 1.495, 0.0), (-5.96e-08, 1.495, 1.492), (1.991, -4.768e-07, 0.0), (1.991, -4.768e-07, 1.492), (1.991, 1.495, 0.0), (1.991, 1.495, 1.492)], [], [(0, 1, 3, 2), (2, 3, 7, 6), (6, 7, 5, 4), (4, 5, 1, 0), (2, 6, 4, 0), (7, 3, 1, 5)])
_uv = me_cube_002.uv_layers.new(name='UVMap')
_uv.uv.foreach_set('vector', [0.375, 0.0, 0.625, 0.0, 0.625, 0.25, 0.375, 0.25, 0.375, 0.25, 0.625, 0.25, 0.625, 0.5, 0.375, 0.5, 0.375, 0.5, 0.625, 0.5, 0.625, 0.75, 0.375, 0.75, 0.375, 0.75, 0.625, 0.75, 0.625, 1.0, 0.375, 1.0, 0.125, 0.5, 0.375, 0.5, 0.375, 0.75, 0.125, 0.75, 0.625, 0.5, 0.875, 0.5, 0.875, 0.75, 0.625, 0.75])
me_cube_002.use_remesh_fix_poles = True
me_cube_002.use_remesh_preserve_attributes = False
me_cube_002.use_mirror_vertex_groups = False
me_cube_002.update()
me_cube_004 = bpy.data.meshes.new('Cube.004')
me_cube_004.from_pydata([(0.0, 0.0, 0.0), (0.0, 0.0, 2.378), (0.0, 2.38, 0.0), (0.0, 2.38, 2.378), (2.645, 0.0, 0.0), (2.645, 0.0, 2.378), (2.645, 2.38, 0.0), (2.645, 2.38, 2.378)], [], [(0, 1, 3, 2), (2, 3, 7, 6), (6, 7, 5, 4), (4, 5, 1, 0), (2, 6, 4, 0), (7, 3, 1, 5)])
_uv = me_cube_004.uv_layers.new(name='UVMap')
_uv.uv.foreach_set('vector', [0.375, 0.0, 0.625, 0.0, 0.625, 0.25, 0.375, 0.25, 0.375, 0.25, 0.625, 0.25, 0.625, 0.5, 0.375, 0.5, 0.375, 0.5, 0.625, 0.5, 0.625, 0.75, 0.375, 0.75, 0.375, 0.75, 0.625, 0.75, 0.625, 1.0, 0.375, 1.0, 0.125, 0.5, 0.375, 0.5, 0.375, 0.75, 0.125, 0.75, 0.625, 0.5, 0.875, 0.5, 0.875, 0.75, 0.625, 0.75])
me_cube_004.use_remesh_fix_poles = True
me_cube_004.use_remesh_preserve_attributes = False
me_cube_004.use_mirror_vertex_groups = False
me_cube_004.update()

# ---- objects
ob_wet_place = bpy.data.objects.new('Wet Place', me_plane)
ob_dry_place = bpy.data.objects.new('Dry Place', me_plane_001)
ob_bed_lowpolly = bpy.data.objects.new('Bed Lowpolly', me_cube_016)
ob_bed_lowpolly_001 = bpy.data.objects.new('Bed Lowpolly.001', me_cube_003)
ob_green_house = bpy.data.objects.new('Green House', me_cube)
ob_glasses = bpy.data.objects.new('Glasses', me_cube_005)
ob_point = bpy.data.objects.new('Point', light_point)
ob_goose_mirror = bpy.data.objects.new('Goose Mirror', me_cube_006)
ob_goose_nest = bpy.data.objects.new('Goose Nest', me_cube_013)
ob_goose = bpy.data.objects.new('Goose', me_cube_011)
ob_goose_kid_mirror = bpy.data.objects.new('Goose Kid Mirror', me_cube_014)
ob_goose_kid = bpy.data.objects.new('Goose Kid', me_cube_015)
ob_small = bpy.data.objects.new('Small', me_cube_001)
ob_very_small = bpy.data.objects.new('Very Small', me_cube_002)
ob_big = bpy.data.objects.new('Big', me_cube_004)

# ---- transforms, parenting, visibility, modifiers, constraints
ob_wet_place.parent = ob_green_house
ob_wet_place.matrix_parent_inverse = Matrix(((10.0, -0.0, 0.0, 7.451e-08), (-0.0, 10.0, -0.0, 100.0), (-0.0, 0.0, 1.0, -0.0), (-0.0, 0.0, -0.0, 1.0)))
ob_wet_place.location = (1.0, -13.0, 0.7667)
ob_wet_place.scale = (0.8149, 0.8149, 0.8149)
ob_wet_place.lineart.crease_threshold = 0.0
ob_dry_place.parent = ob_green_house
ob_dry_place.matrix_parent_inverse = Matrix(((10.0, -0.0, 0.0, 7.451e-08), (-0.0, 10.0, -0.0, 100.0), (-0.0, 0.0, 1.0, -0.0), (-0.0, 0.0, -0.0, 1.0)))
ob_dry_place.location = (3.0, -13.0, 0.7667)
ob_dry_place.scale = (0.8149, 0.8149, 0.8149)
ob_dry_place.lineart.crease_threshold = 0.0
ob_bed_lowpolly.parent = ob_green_house
ob_bed_lowpolly.matrix_parent_inverse = Matrix(((10.0, -0.0, 0.0, 7.451e-08), (-0.0, 10.0, -0.0, -7.451e-08), (0.0, 0.0, 1.0, -0.0), (-0.0, 0.0, -0.0, 1.0)))
ob_bed_lowpolly.location = (6.0, -2.2, 0.6836)
ob_bed_lowpolly.scale = (0.9633, 1.0, 1.0)
ob_bed_lowpolly.lock_rotations_4d = False
ob_bed_lowpolly.empty_display_type = 'ARROWS'
ob_bed_lowpolly.lineart.crease_threshold = 0.0
ob_bed_lowpolly_001.parent = ob_green_house
ob_bed_lowpolly_001.matrix_parent_inverse = Matrix(((10.0, -0.0, 0.0, 7.451e-08), (-0.0, 10.0, -0.0, -7.451e-08), (0.0, 0.0, 1.0, -0.0), (-0.0, 0.0, -0.0, 1.0)))
ob_bed_lowpolly_001.location = (6.0, -7.8, 0.6836)
ob_bed_lowpolly_001.scale = (0.9633, 1.0, 1.0)
ob_bed_lowpolly_001.lock_rotations_4d = False
ob_bed_lowpolly_001.empty_display_type = 'ARROWS'
ob_bed_lowpolly_001.lineart.crease_threshold = 0.0
ob_green_house.location = (-7.451e-09, -10.0, 0.0)
ob_green_house.scale = (0.1, 0.1, 1.0)
ob_green_house.lineart.crease_threshold = 0.0
ob_glasses.parent = ob_green_house
ob_glasses.matrix_parent_inverse = Matrix(((10.0, -0.0, 0.0, 7.451e-08), (-0.0, 10.0, -0.0, -7.451e-08), (0.0, 0.0, 1.0, -0.0), (-0.0, 0.0, -0.0, 1.0)))
ob_glasses.location = (-7.451e-09, 7.451e-09, 0.0)
ob_glasses.scale = (0.1, 0.1, 1.0)
ob_glasses.lineart.crease_threshold = 0.0
ob_point.parent = ob_green_house
ob_point.matrix_parent_inverse = Matrix(((10.0, -0.0, 0.0, 7.451e-08), (-0.0, 10.0, -0.0, 100.0), (-0.0, 0.0, 1.0, -0.0), (-0.0, 0.0, -0.0, 1.0)))
ob_point.location = (5.894, -16.29, 5.059)
ob_point.lineart.crease_threshold = 0.0
ob_goose_mirror.location = (0.0, 0.0, 0.0)
ob_goose_mirror.lineart.crease_threshold = 0.0
_m = ob_goose_mirror.modifiers.new('Mirror', 'MIRROR')
_m.use_clip = True
ob_goose_nest.location = (5.0, 0.007651, -0.001635)
ob_goose_nest.scale = (0.36, 0.36, 0.1054)
ob_goose_nest.lineart.crease_threshold = 0.0
ob_goose.location = (1.0, 0.0, 0.0)
ob_goose.lineart.crease_threshold = 0.0
ob_goose_kid_mirror.location = (2.0, 0.0, 0.0)
ob_goose_kid_mirror.lineart.crease_threshold = 0.0
_m = ob_goose_kid_mirror.modifiers.new('Mirror', 'MIRROR')
_m.use_clip = True
ob_goose_kid.location = (3.0, 0.0, 0.0)
ob_goose_kid.lineart.crease_threshold = 0.0
ob_small.location = (-5.008, -9.994, -7.276e-12)
ob_small.rotation_euler = (0.0, -0.0, 1.571)
ob_small.scale = (1.5, 1.0, 1.0)
ob_small.lineart.crease_threshold = 0.0
ob_very_small.location = (-1.006, 0.004601, -0.0002469)
ob_very_small.rotation_euler = (0.0, -0.0, 1.571)
ob_very_small.scale = (1.005, 0.67, 0.67)
ob_very_small.lineart.crease_threshold = 0.0
ob_big.location = (-8.008, -9.994, -7.276e-12)
ob_big.rotation_euler = (0.0, -0.0, 1.571)
ob_big.scale = (1.89, 1.26, 1.26)
ob_big.lineart.crease_threshold = 0.0

# ---- collection membership
col_collection.objects.link(ob_wet_place)
col_collection.objects.link(ob_dry_place)
col_collection.objects.link(ob_bed_lowpolly)
col_collection.objects.link(ob_bed_lowpolly_001)
col_collection.objects.link(ob_green_house)
col_collection.objects.link(ob_glasses)
col_collection.objects.link(ob_point)
col_collection.objects.link(ob_goose_mirror)
col_collection.objects.link(ob_goose_nest)
col_collection.objects.link(ob_goose)
col_collection.objects.link(ob_goose_kid_mirror)
col_collection.objects.link(ob_goose_kid)
col_animal_sizes.objects.link(ob_small)
col_animal_sizes.objects.link(ob_very_small)
col_animal_sizes.objects.link(ob_big)

# ---- scene / render settings (as saved in the file)
scene.frame_start = 1; scene.frame_end = 250; scene.frame_set(212)
scene.render.engine = 'CYCLES'
scene.cycles.use_denoising = False
scene.cycles.samples = 128
scene.cycles.sampling_pattern = 'TABULATED_SOBOL'
scene.cycles.use_adaptive_sampling = False
scene.cycles.use_light_tree = False
scene.view_settings.view_transform = 'Filmic'
bpy.context.view_layer.update()

# ---- added for rendering (the .blend has no active camera): camera
cam_auto = bpy.data.cameras.new('AutoCamera')
cam_auto.lens = 50.0
cam_auto.sensor_width = 36.0
cam_auto.clip_end = 1000.0
ob_auto_camera = bpy.data.objects.new('AutoCamera', cam_auto)
scene.collection.objects.link(ob_auto_camera)
ob_auto_camera.location = (30.9678, -45.5114, 28.3419)
ob_auto_camera.rotation_euler = (1.09748, -7.21219e-08, 0.694738)
scene.camera = ob_auto_camera
bpy.context.view_layer.update()
